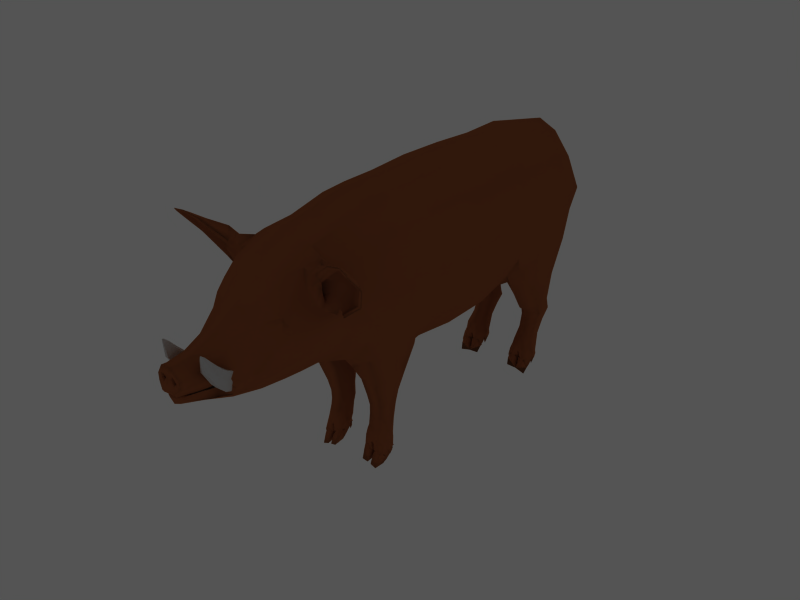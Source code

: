 # Source: boar.blend  (saved by Blender 2.68.0; exported with 4.5.12 LTS)
import bpy
from mathutils import Matrix  # noqa: F401  (used for matrix-valued properties, if any)

bpy.ops.wm.read_factory_settings(use_empty=True)
scene = bpy.context.scene
scene.name = 'Scene'

# ---- collections
col_collection_1 = bpy.data.collections.new('Collection 1'); scene.collection.children.link(col_collection_1)
col_collection_2 = bpy.data.collections.new('Collection 2'); scene.collection.children.link(col_collection_2)

# ---- materials (node trees are filled in below, after node groups)
mat_tusk = bpy.data.materials.new('Tusk')
mat_tusk.alpha_threshold = 0.0
mat_tusk.roughness = 0.5
mat_tusk.line_color = (0.0, 0.0, 0.0, 1.0)
mat_boarskin = bpy.data.materials.new('Boarskin')
mat_boarskin.alpha_threshold = 0.0
mat_boarskin.diffuse_color = (0.577, 0.3064, 0.06978, 1.0)
mat_boarskin.roughness = 0.5
mat_boarskin.specular_intensity = 0.0
mat_boarskin.line_color = (0.0, 0.0, 0.0, 1.0)
mat_boar_fur = bpy.data.materials.new('Boar Fur')
mat_boar_fur.alpha_threshold = 0.0
mat_boar_fur.diffuse_color = (0.577, 0.2845, 0.1429, 1.0)
mat_boar_fur.roughness = 0.5
mat_boar_fur.line_color = (0.0, 0.0, 0.0, 1.0)

# ---- material node trees

# ---- world
world_world = bpy.data.worlds.new('World'); scene.world = world_world
world_world.color = (0.3283, 0.3283, 0.3283)
world_world.use_sun_shadow = False
world_world.sun_shadow_jitter_overblur = 0.0
world_world.cycles.sampling_method = 'MANUAL'
world_world.cycles.sample_map_resolution = 256

# ---- meshes
me_cube_001 = bpy.data.meshes.new('Cube.001')
me_cube_001.from_pydata([(-0.04073, -0.002015, -0.09355), (-0.02115, 0.1322, -0.1996), (0.07063, 0.1075, -0.2037), (0.02757, -0.02599, -0.09436), (-0.02047, 0.05744, -0.007287), (-0.002425, 0.1802, -0.07122), (0.08935, 0.1555, -0.07535), (0.04784, 0.03346, -0.008088), (-0.01962, 0.1105, -0.04313), (-0.01545, 0.1668, -0.1388), (-0.03821, 0.06277, -0.1705), (-0.03723, 0.02088, -0.04567), (0.04692, 0.1799, -0.0687), (0.08815, 0.1388, -0.1435), (0.02578, 0.1257, -0.2136), (0.07149, 0.08589, -0.04723), (0.03988, -0.006188, -0.04657), (0.0529, 0.0382, -0.1746), (0.01276, 0.0409, 0.002568), (-0.01012, -0.02621, -0.09481), (-0.02892, 0.08661, -0.1068), (0.03635, 0.1528, -0.1411), (0.0622, 0.06204, -0.1109), (-0.03389, -0.09947, 0.1111), (0.007346, 0.05048, -0.1726), (0.02594, 0.09817, -0.04518), (-0.04736, -0.07656, 0.0125), (0.002145, -0.09334, 0.01264), (-0.02633, -0.006711, 0.05566), (0.02318, -0.02349, 0.05579), (-0.04129, -0.04546, 0.03853), (0.0146, -0.0644, 0.03869), (-0.001473, -0.01551, 0.06296), (-0.02522, -0.09436, 0.01425), (-0.01497, -0.1054, 0.1114), (-0.024, -0.06408, 0.1167), (-0.005082, -0.07005, 0.1169), (-0.03042, -0.08249, 0.1158), (-0.009067, -0.08923, 0.1161), (-0.01416, -0.06589, 0.1191), (-0.02533, -0.1058, 0.1128), (-0.0267, -0.1058, 0.1439), (-0.02255, -0.1071, 0.144), (-0.02453, -0.09799, 0.1452), (-0.02037, -0.0993, 0.1452), (-0.02594, -0.102, 0.145), (-0.02125, -0.1035, 0.145), (-0.02237, -0.09839, 0.1457), (-0.02482, -0.1072, 0.1443), (-0.0236, -0.1028, 0.145)], [], [(20, 9, 1, 10), (21, 13, 2, 14), (22, 16, 3, 17), (16, 7, 29, 31), (24, 14, 2, 17), (25, 12, 5, 8), (11, 20, 10, 0), (4, 8, 20, 11), (8, 5, 9, 20), (9, 21, 14, 1), (5, 12, 21, 9), (12, 6, 13, 21), (13, 22, 17, 2), (6, 15, 22, 13), (15, 7, 16, 22), (4, 11, 30, 28), (18, 4, 28, 32), (19, 3, 27, 33), (19, 24, 17, 3), (0, 10, 24, 19), (10, 1, 14, 24), (18, 25, 8, 4), (7, 15, 25, 18), (15, 6, 12, 25), (29, 32, 39, 36), (33, 27, 34, 40), (28, 30, 37, 35), (26, 33, 40, 23), (0, 19, 33, 26), (7, 18, 32, 29), (11, 0, 26, 30), (3, 16, 31, 27), (35, 37, 45, 43), (23, 40, 48, 41), (37, 23, 41, 45), (34, 38, 46, 42), (32, 28, 35, 39), (31, 29, 36, 38), (27, 31, 38, 34), (30, 26, 23, 37), (49, 45, 41, 48), (46, 49, 48, 42), (44, 47, 49, 46), (47, 43, 45, 49), (40, 34, 42, 48), (36, 39, 47, 44), (39, 35, 43, 47), (38, 36, 44, 46)])
me_cube_001.materials.append(mat_tusk)
me_cube_001.use_remesh_preserve_volume = False
me_cube_001.use_remesh_preserve_attributes = False
me_cube_001.use_mirror_vertex_groups = False
me_cube_001.update()
me_cube = bpy.data.meshes.new('Cube')
me_cube.from_pydata([(0.3878, -0.5512, -0.2602), (0.3573, -0.4191, -0.3662), (0.4518, -0.4088, -0.3703), (0.4602, -0.5488, -0.261), (0.3851, -0.4885, -0.1739), (0.3573, -0.3675, -0.2378), (0.4518, -0.3572, -0.242), (0.4574, -0.486, -0.1747), (0.3666, -0.4388, -0.2097), (0.3501, -0.3848, -0.3054), (0.3666, -0.49, -0.3372), (0.3828, -0.5286, -0.2123), (0.4034, -0.3499, -0.2353), (0.4567, -0.3732, -0.3101), (0.4034, -0.4081, -0.3802), (0.4604, -0.4286, -0.2138), (0.4644, -0.5259, -0.2132), (0.4604, -0.4798, -0.3413), (0.4221, -0.4918, -0.1641), (0.4251, -0.5627, -0.2614), (0.3666, -0.4644, -0.2735), (0.4034, -0.379, -0.3078), (0.4604, -0.4542, -0.2776), (0.4296, -0.6396, -0.05552), (0.4135, -0.4849, -0.3392), (0.4135, -0.4337, -0.2118), (0.4087, -0.6231, -0.1541), (0.4609, -0.6208, -0.154), (0.4029, -0.5504, -0.111), (0.4552, -0.548, -0.1108), (0.4031, -0.5919, -0.1281), (0.462, -0.5893, -0.1279), (0.4293, -0.5496, -0.1037), (0.4358, -0.6316, -0.1524), (0.4494, -0.6383, -0.05526), (0.4259, -0.603, -0.04997), (0.4457, -0.6017, -0.0497), (0.4266, -0.6225, -0.0508), (0.449, -0.621, -0.0505), (0.4358, -0.6011, -0.04751), (0.4399, -0.6424, -0.05379), (0.4386, -0.6428, -0.02268), (0.4429, -0.6425, -0.02262), (0.4378, -0.6348, -0.02146), (0.4421, -0.6345, -0.0214), (0.4379, -0.6391, -0.02164), (0.4428, -0.6387, -0.02158), (0.4399, -0.6344, -0.02092), (0.4408, -0.6434, -0.0223), (0.4404, -0.6389, -0.02161)], [], [(20, 9, 1, 10), (21, 13, 2, 14), (22, 16, 3, 17), (16, 7, 29, 31), (24, 14, 2, 17), (25, 12, 5, 8), (11, 20, 10, 0), (4, 8, 20, 11), (8, 5, 9, 20), (9, 21, 14, 1), (5, 12, 21, 9), (12, 6, 13, 21), (13, 22, 17, 2), (6, 15, 22, 13), (15, 7, 16, 22), (4, 11, 30, 28), (18, 4, 28, 32), (19, 3, 27, 33), (19, 24, 17, 3), (0, 10, 24, 19), (10, 1, 14, 24), (18, 25, 8, 4), (7, 15, 25, 18), (15, 6, 12, 25), (29, 32, 39, 36), (33, 27, 34, 40), (28, 30, 37, 35), (26, 33, 40, 23), (0, 19, 33, 26), (7, 18, 32, 29), (11, 0, 26, 30), (3, 16, 31, 27), (35, 37, 45, 43), (23, 40, 48, 41), (37, 23, 41, 45), (34, 38, 46, 42), (32, 28, 35, 39), (31, 29, 36, 38), (27, 31, 38, 34), (30, 26, 23, 37), (49, 45, 41, 48), (46, 49, 48, 42), (44, 47, 49, 46), (47, 43, 45, 49), (40, 34, 42, 48), (36, 39, 47, 44), (39, 35, 43, 47), (38, 36, 44, 46)])
me_cube.materials.append(mat_tusk)
me_cube.use_remesh_preserve_volume = False
me_cube.use_remesh_preserve_attributes = False
me_cube.use_mirror_vertex_groups = False
me_cube.update()
me_gris = bpy.data.meshes.new('GRIS')
me_gris.from_pydata([(-0.2944, 0.6731, -0.3038), (-0.7911, 0.6731, -0.2948), (-0.2944, 0.6034, -0.2857), (-0.7911, 0.6034, -0.2781), (-0.2864, 0.6857, -0.2935), (-0.7991, 0.6857, -0.2847), (-0.3024, 0.6858, -0.2913), (-0.7831, 0.6858, -0.282), (-0.2584, 0.7085, -0.2953), (-0.8271, 0.7085, -0.2894), (-0.3303, 0.7086, -0.2868), (-0.7551, 0.7086, -0.2778), (-0.2159, 0.7334, -0.299), (-0.8696, 0.7334, -0.296), (-0.3729, 0.7334, -0.2794), (-0.7126, 0.7334, -0.2719), (-0.185, 0.6514, -0.2566), (-0.9005, 0.6514, -0.2416), (-0.4046, 0.6538, -0.2296), (-0.6809, 0.6538, -0.2176), (-0.1977, 0.6986, -0.2911), (-0.8877, 0.6986, -0.2827), (-0.391, 0.6991, -0.2673), (-0.6944, 0.6991, -0.2565), (-0.2517, 0.5519, -0.2901), (-0.8337, 0.5519, -0.2761), (-0.3372, 0.5545, -0.2781), (-0.7483, 0.5545, -0.2709), (-0.2416, 0.5792, -0.2302), (-0.8439, 0.5792, -0.2127), (-0.3474, 0.5827, -0.2159), (-0.7381, 0.5827, -0.2037), (-0.2498, 0.5518, -0.3114), (-0.8357, 0.5518, -0.2995), (-0.3395, 0.5548, -0.298), (-0.746, 0.5548, -0.2927), (-0.2059, 0.6876, -0.3119), (-0.8796, 0.6876, -0.3041), (-0.3829, 0.6879, -0.2884), (-0.7025, 0.6879, -0.2779), (-0.2568, 0.6882, -0.3014), (-0.8287, 0.6882, -0.2946), (-0.329, 0.6881, -0.2901), (-0.7564, 0.6881, -0.2796), (-0.2474, 0.6212, -0.3804), (-0.8381, 0.6212, -0.3762), (-0.3398, 0.6213, -0.3615), (-0.7456, 0.6213, -0.3582), (-0.2518, 0.5297, -0.3502), (-0.8336, 0.5297, -0.3415), (-0.3386, 0.5308, -0.3356), (-0.7469, 0.5308, -0.3335), (-0.2504, 0.6055, -0.4043), (-0.8351, 0.6055, -0.4003), (-0.3369, 0.6058, -0.3844), (-0.7486, 0.6058, -0.3838), (-0.2492, 0.6723, -0.3265), (-0.8363, 0.6723, -0.3192), (-0.3367, 0.6788, -0.3163), (-0.7488, 0.6788, -0.3074), (-0.249, 0.6327, -0.386), (-0.8365, 0.6327, -0.3807), (-0.3381, 0.6326, -0.3676), (-0.7474, 0.6326, -0.3644), (-0.2494, 0.6088, -0.3952), (-0.8361, 0.6088, -0.3915), (-0.3378, 0.6088, -0.3757), (-0.7476, 0.6088, -0.3741), (-0.2258, 0.6875, -0.3843), (-0.8597, 0.6875, -0.3773), (-0.3624, 0.6861, -0.363), (-0.723, 0.6861, -0.3575), (-0.2397, 0.6956, -0.3549), (-0.8458, 0.6956, -0.3476), (-0.3468, 0.6931, -0.3399), (-0.7387, 0.6931, -0.3324), (-0.2407, 0.6914, -0.3209), (-0.8448, 0.6914, -0.3147), (-0.3437, 0.6866, -0.3065), (-0.7418, 0.6866, -0.2969), (-0.2417, 0.7267, -0.3224), (-0.8437, 0.7267, -0.3174), (-0.347, 0.7267, -0.3089), (-0.7385, 0.7267, -0.3016), (-0.212, 0.7062, -0.3284), (-0.8735, 0.7062, -0.3237), (-0.3768, 0.7062, -0.3067), (-0.7087, 0.7062, -0.2971), (-0.1821, 0.6231, -0.2969), (-0.9034, 0.6231, -0.2817), (-0.4069, 0.6236, -0.2653), (-0.6786, 0.6236, -0.255), (-0.2831, 0.5771, -0.2462), (-0.8024, 0.5771, -0.2314), (-0.3052, 0.5773, -0.242), (-0.7803, 0.5773, -0.2287), (-0.2871, 0.6505, -0.3364), (-0.7983, 0.6505, -0.3287), (-0.3, 0.6509, -0.3341), (-0.7854, 0.6509, -0.3273), (-0.1882, 0.5894, -0.3461), (-0.8973, 0.5894, -0.3346), (-0.4005, 0.5908, -0.3129), (-0.6849, 0.5908, -0.3067), (-0.2856, 0.5806, -0.3339), (-0.7999, 0.5806, -0.3296), (-0.3017, 0.5806, -0.3313), (-0.7837, 0.5806, -0.3269), (-0.2002, 0.5791, -0.3582), (-0.8853, 0.5791, -0.3483), (-0.3885, 0.5809, -0.3271), (-0.697, 0.5809, -0.3223), (-0.2942, 0.5922, -0.3149), (-0.7913, 0.5922, -0.3098), (-0.2932, 0.5922, -0.3151), (-0.7923, 0.5922, -0.3099), (-0.1971, 0.5717, -0.3733), (-0.8884, 0.5717, -0.364), (-0.3916, 0.5725, -0.3401), (-0.6938, 0.5725, -0.3366), (-0.2957, 0.5725, -0.3448), (-0.7898, 0.5725, -0.3419), (-0.2924, 0.5725, -0.3455), (-0.7931, 0.5725, -0.3426), (-0.2092, 0.5477, -0.4221), (-0.8763, 0.5477, -0.4168), (-0.3794, 0.5469, -0.3906), (-0.706, 0.5469, -0.3906), (-0.2963, 0.5495, -0.3957), (-0.7891, 0.5495, -0.3957), (-0.2912, 0.5503, -0.3967), (-0.7943, 0.5503, -0.3967), (-0.2116, 0.6219, -0.3742), (-0.8738, 0.6219, -0.368), (-0.3771, 0.6219, -0.3454), (-0.7084, 0.6219, -0.3407), (-0.2849, 0.6216, -0.3547), (-0.8006, 0.6216, -0.3504), (-0.3032, 0.6216, -0.3506), (-0.7823, 0.6216, -0.3463), (-0.2814, 0.5669, -0.293), (-0.8041, 0.5669, -0.2829), (-0.3064, 0.5668, -0.2889), (-0.7791, 0.5668, -0.2808), (-0.221, 0.5604, -0.3099), (-0.8645, 0.5604, -0.2953), (-0.3711, 0.5666, -0.2877), (-0.7144, 0.5666, -0.2802), (-0.2556, 0.7471, -0.2709), (-0.8299, 0.7471, -0.2683), (-0.3332, 0.7513, -0.2639), (-0.7523, 0.7513, -0.2585), (-0.1974, 0.6955, -0.2449), (-0.8881, 0.6955, -0.2334), (-0.394, 0.6962, -0.2196), (-0.6915, 0.6962, -0.2095), (-0.2944, 0.7123, -0.2788), (-0.7911, 0.7123, -0.2714), (-0.2943, 0.593, -0.2139), (-0.7912, 0.593, -0.1987), (-0.2069, 0.634, -0.1813), (-0.8785, 0.634, -0.1671), (-0.3808, 0.6434, -0.1623), (-0.7047, 0.6434, -0.1528), (-0.2943, 0.6025, -0.1384), (-0.7912, 0.6025, -0.1277), (-0.2604, 0.5897, -0.1801), (-0.825, 0.5897, -0.1655), (-0.3279, 0.5964, -0.1724), (-0.7576, 0.5964, -0.1609), (-0.2105, 0.7058, -0.3309), (-0.875, 0.7058, -0.3262), (-0.3783, 0.7058, -0.3087), (-0.7072, 0.7058, -0.2992), (-0.2428, 0.7281, -0.3244), (-0.8427, 0.7281, -0.3193), (-0.3459, 0.7281, -0.3112), (-0.7395, 0.7281, -0.3038), (-0.2434, 0.6902, -0.3205), (-0.842, 0.6902, -0.314), (-0.3423, 0.6846, -0.3085), (-0.7431, 0.6846, -0.299), (-0.2377, 0.7081, -0.3279), (-0.8478, 0.7081, -0.3223), (-0.3507, 0.7081, -0.3128), (-0.7348, 0.7081, -0.304), (-0.2259, 0.7162, -0.3318), (-0.8595, 0.7162, -0.3274), (-0.3629, 0.7163, -0.3136), (-0.7226, 0.7163, -0.3053), (-0.226, 0.7015, -0.3305), (-0.8595, 0.7015, -0.3256), (-0.3634, 0.7009, -0.312), (-0.722, 0.7009, -0.3025), (-0.2313, -1.446, 0.7312), (-0.8542, -1.446, 0.7312), (-0.5427, 1.099, 1.677), (-0.4601, -1.445, 0.5162), (-0.6253, -1.445, 0.5154), (-0.3881, 1.045, 0.5243), (-0.6973, 1.045, 0.5243), (-0.3495, 1.037, 1.625), (-0.736, 1.037, 1.625), (-0.3606, 0.4553, 0.4489), (-0.7249, 0.4553, 0.4489), (-0.1796, -0.9693, 0.6471), (-0.9059, -0.9693, 0.6471), (-0.201, 0.8387, 0.2027), (-0.8845, 0.8387, 0.2027), (-0.2947, -1.072, 0.04392), (-0.7908, -1.072, 0.03207), (-0.3649, -1.055, 0.05573), (-0.7206, -1.055, 0.04712), (-0.3977, -1.25, 0.06464), (-0.6878, -1.25, 0.05832), (-0.2959, -1.252, 0.0475), (-0.7896, -1.252, 0.0368), (-0.1611, -1.45, 0.9296), (-0.9244, -1.45, 0.9296), (-0.5427, 1.271, 1.424), (-0.3404, -1.491, 0.5839), (-0.745, -1.491, 0.5839), (-0.504, -1.44, 0.5138), (-0.5815, -1.44, 0.5134), (-0.1949, 1.197, 1.116), (-0.8906, 1.197, 1.116), (-0.1931, 0.3996, 0.5684), (-0.8924, 0.3996, 0.5685), (-0.4611, -1.295, 0.4534), (-0.6243, -1.295, 0.4493), (-0.09838, -0.9871, 0.9061), (-0.9871, -0.9871, 0.9061), (-0.2605, -0.9068, 0.5189), (-0.825, -0.9068, 0.5159), (-0.1656, 0.8332, 0.4562), (-0.9199, 0.8332, 0.4562), (-0.2897, 0.5563, 0.1961), (-0.7958, 0.5563, 0.1961), (-0.788, 0.9211, 0.2046), (-0.177, 0.6567, 0.1992), (-0.9084, 0.6567, 0.1992), (-0.3325, 0.8063, -0.1252), (-0.753, 0.8063, -0.1178), (-0.2276, 0.7639, -0.1108), (-0.8579, 0.7639, -0.1062), (-0.2115, 0.8811, 0.09322), (-0.874, 0.8811, 0.09322), (-0.779, 0.9646, 0.05317), (-0.3005, -1.087, -0.06413), (-0.7849, -1.087, -0.07131), (-0.3748, -1.064, -0.04458), (-0.7106, -1.064, -0.04985), (-0.4012, -1.246, -0.01669), (-0.6843, -1.246, -0.02104), (-0.2932, -1.244, -0.03249), (-0.7923, -1.244, -0.04112), (-0.2558, -1.154, 0.03746), (-0.8297, -1.154, 0.0226), (-0.2804, -1.059, 0.1516), (-0.8051, -1.059, 0.1347), (-0.3598, -1.036, 0.158), (-0.7257, -1.036, 0.1462), (-0.402, -1.275, 0.16), (-0.6834, -1.275, 0.1523), (-0.2789, -1.271, 0.1453), (-0.8066, -1.271, 0.1311), (-0.4527, 1.256, 1.401), (-0.6328, 1.256, 1.401), (-0.2246, 1.068, 1.423), (-0.8609, 1.068, 1.423), (-0.2873, 0.4552, 0.3599), (-0.7982, 0.4552, 0.3599), (-0.29, 0.9791, 0.3935), (-0.7954, 0.9791, 0.3935), (-0.1583, 0.5192, 0.442), (-0.9272, 0.5192, 0.4423), (-0.3004, 0.6726, 0.1079), (-0.785, 0.6726, 0.1079), (-0.2994, 0.6506, -0.05411), (-0.7861, 0.6506, -0.04962), (-0.7861, 0.946, 0.1133), (-0.2518, -1.154, -0.08024), (-0.8337, -1.154, -0.09076), (-0.2441, -1.145, 0.1484), (-0.8414, -1.145, 0.1294), (-0.4411, -2.892, 0.9556), (-0.6444, -2.886, 0.9556), (-0.3466, -2.605, 0.8212), (-0.7321, -2.482, 0.8212), (-0.4442, -2.934, 0.9654), (-0.6412, -2.934, 0.9654), (-0.501, -2.908, 1.103), (-0.5844, -2.908, 1.103), (-0.5018, -2.951, 1.107), (-0.5837, -2.951, 1.107), (-0.4383, -2.892, 1.014), (-0.6472, -2.891, 1.014), (-0.2911, -2.289, 1.284), (-0.7944, -2.289, 1.284), (-0.4406, -2.934, 1.021), (-0.6448, -2.934, 1.021), (-0.5427, -2.958, 1.055), (-0.4922, -2.923, 1.036), (-0.5932, -2.923, 1.036), (-0.5119, -2.923, 1.015), (-0.5736, -2.923, 1.015), (-0.5427, -2.943, 0.8888), (-0.4981, -2.919, 0.8795), (-0.5874, -2.918, 0.8795), (-0.2993, -2.547, 0.9133), (-0.7862, -2.483, 0.9133), (-0.5427, -2.957, 0.9825), (-0.513, -2.947, 1.046), (-0.5725, -2.947, 1.046), (-0.4873, -2.947, 1.046), (-0.5982, -2.947, 1.046), (-0.5206, -2.939, 1.018), (-0.5648, -2.939, 1.018), (-0.5085, -2.941, 1.04), (-0.577, -2.941, 1.04), (-0.4823, -2.928, 0.9904), (-0.6032, -2.928, 0.9904), (-0.4772, -2.934, 0.9822), (-0.6082, -2.934, 0.9822), (-0.508, -2.941, 0.9967), (-0.5775, -2.941, 0.9967), (-0.5102, -2.946, 0.9894), (-0.5752, -2.946, 0.9894), (-0.4843, -2.95, 0.9211), (-0.6012, -2.95, 0.9211), (-0.4854, -2.937, 0.8999), (-0.6001, -2.937, 0.8999), (-0.5186, -2.945, 0.9102), (-0.5669, -2.945, 0.9102), (-0.5169, -2.955, 0.9358), (-0.5686, -2.955, 0.9358), (-0.4388, -2.662, 0.8884), (-0.646, -2.643, 0.8908), (-0.4133, -2.661, 0.9507), (-0.6718, -2.645, 0.9507), (-0.5001, -2.767, 1.123), (-0.5853, -2.767, 1.123), (-0.4446, -2.736, 1.035), (-0.6408, -2.728, 1.035), (-0.3313, -2.584, 0.8706), (-0.77, -2.478, 0.8706), (-0.5427, -2.904, 0.9024), (-0.39, -2.529, 0.8757), (-0.6456, -2.5, 0.8757), (-0.4021, -2.527, 0.8796), (-0.6387, -2.5, 0.8796), (-0.5055, -2.873, 0.8893), (-0.5799, -2.863, 0.8893), (-0.4825, -2.825, 0.8699), (-0.603, -2.808, 0.8699), (-0.5009, -2.898, 0.8312), (-0.5846, -2.895, 0.8312), (-0.5427, -2.913, 0.8224), (-0.4753, -2.883, 0.8606), (-0.6102, -2.873, 0.8606), (-0.5243, -2.902, 0.9102), (-0.5612, -2.902, 0.9102), (-0.4929, -2.836, 0.8598), (-0.5926, -2.818, 0.8598), (-0.495, -2.923, 0.9866), (-0.5905, -2.923, 0.9866), (-0.495, -2.941, 0.9774), (-0.5905, -2.941, 0.9774), (-0.5158, -2.899, 0.8941), (-0.5697, -2.897, 0.8941), (-0.5427, -2.1, 0.6287), (-0.4455, -2.242, 1.482), (-0.6399, -2.242, 1.482), (-0.2799, -2.112, 0.8581), (-0.8056, -2.112, 0.8581), (-0.3433, -2.378, 1.217), (-0.7422, -2.378, 1.217), (-0.479, -2.412, 1.337), (-0.6065, -2.412, 1.337), (-0.2873, -2.353, 1.11), (-0.7982, -2.353, 1.11), (-0.3022, -2.408, 1.044), (-0.7819, -2.409, 1.044), (-0.757, -2.325, 1.193), (-0.814, -2.283, 1.225), (-0.3147, -2.12, 1.494), (-0.7708, -2.12, 1.494), (-0.5427, -2.119, 1.581), (-0.3969, -2.105, 0.6855), (-0.6885, -2.105, 0.6855), (-0.235, -2.231, 1.109), (-0.4033, -1.779, 0.6603), (-0.6822, -1.779, 0.6603), (-0.3275, -1.875, 1.605), (-0.758, -1.875, 1.605), (-0.5427, -1.885, 1.68), (-0.2641, -1.781, 0.8337), (-0.8214, -1.781, 0.8337), (-0.5427, -1.781, 0.612), (-0.3293, -2.539, 0.9906), (-0.7306, -2.481, 0.9906), (-0.4325, -2.532, 0.737), (-0.6323, -2.49, 0.737), (-0.2888, -2.533, 0.8446), (-0.773, -2.428, 0.8446), (-0.03358, -1.79, 1.19), (-1.052, -1.79, 1.19), (-0.2157, -2.111, 1.135), (-0.8698, -2.111, 1.135), (-0.2324, -1.873, 1.533), (-0.853, -1.873, 1.533), (-0.1717, -1.99, 1.294), (-0.9138, -1.99, 1.294), (-0.1543, -1.974, 1.55), (-0.9311, -1.974, 1.55), (-0.126, -1.996, 1.403), (-0.9595, -1.996, 1.403), (-0.1168, -2.041, 1.468), (-0.9686, -2.041, 1.468), (-0.1109, -2.013, 1.462), (-0.9746, -2.013, 1.462), (0.08293, -1.859, 1.276), (-1.168, -1.859, 1.276), (0.06701, -1.871, 1.291), (-1.152, -1.871, 1.291), (0.07267, -1.846, 1.407), (-1.158, -1.846, 1.407), (0.06988, -2.032, 1.62), (-1.155, -2.032, 1.62), (-0.05685, -1.762, 1.257), (-1.029, -1.762, 1.257), (-0.1109, -1.936, 1.461), (-0.9746, -1.936, 1.461), (-0.0243, -1.825, 1.243), (-1.061, -1.825, 1.243), (-0.1854, -1.849, 1.186), (-0.9001, -1.849, 1.186), (-0.187, -1.889, 1.176), (-0.8984, -1.889, 1.176), (-0.1976, -1.938, 1.208), (-0.8879, -1.938, 1.208), (-0.1691, -1.902, 1.201), (-0.9164, -1.902, 1.201), (-0.1459, -1.901, 1.407), (-0.9396, -1.901, 1.407), (-0.1473, -1.98, 1.432), (-0.9382, -1.98, 1.432), (-0.169, -1.88, 1.306), (-0.9165, -1.88, 1.306), (-0.1789, -1.905, 1.275), (-0.9066, -1.905, 1.275), (-0.1758, -1.922, 1.423), (-0.9097, -1.922, 1.423), (-0.1681, -1.959, 1.399), (-0.9174, -1.959, 1.399), (-0.1707, -2.014, 1.495), (-0.9147, -2.014, 1.495), (-0.1098, -1.972, 1.463), (-0.9757, -1.972, 1.463), (-0.1449, -1.956, 1.442), (-0.9405, -1.956, 1.442), (-0.178, -1.948, 1.427), (-0.9075, -1.948, 1.427), (0.181, -1.985, 1.486), (-1.266, -1.985, 1.486), (0.1484, -1.966, 1.528), (-1.234, -1.966, 1.528), (0.1947, -1.972, 1.47), (-1.28, -1.972, 1.47), (0.02679, -1.855, 1.421), (-1.112, -1.855, 1.421), (-0.08174, -1.777, 1.387), (-1.004, -1.777, 1.387), (-0.2162, -1.767, 1.341), (-0.8693, -1.767, 1.341), (-0.03481, -1.927, 1.562), (-1.051, -1.927, 1.562), (-0.1887, -1.814, 1.104), (-0.8968, -1.814, 1.104), (-0.5427, -1.935, 0.617), (-0.3973, -1.94, 0.6718), (-0.6882, -1.94, 0.6718), (-0.2697, -1.943, 0.8538), (-0.8158, -1.943, 0.8538), (-0.1969, -1.955, 1.126), (-0.8885, -1.955, 1.126), (-0.5427, -2.73, 0.7566), (-0.4883, -2.702, 0.7738), (-0.5972, -2.687, 0.7738), (-0.4372, -2.649, 0.7857), (-0.7634, -2.58, 0.8628), (-0.1092, -1.836, 1.19), (-0.9762, -1.836, 1.19), (-0.1328, -1.858, 1.155), (-0.9526, -1.858, 1.155), (-0.09351, -1.833, 1.135), (-0.992, -1.833, 1.135), (-0.09945, -1.841, 1.158), (-0.986, -1.841, 1.158), (-0.1222, -1.839, 1.191), (-0.9633, -1.839, 1.191), (-0.1055, -2.025, 1.474), (-0.98, -2.025, 1.474), (-0.06556, -1.93, 1.512), (-1.02, -1.93, 1.512), (-0.114, -1.83, 1.267), (-0.9715, -1.83, 1.267), (-0.1393, -2.035, 1.516), (-0.9462, -2.035, 1.516), (0.1848, -2.068, 1.601), (-1.27, -2.068, 1.601), (0.1308, -2.114, 1.671), (-1.216, -2.114, 1.671), (0.04949, -2.126, 1.661), (-1.135, -2.126, 1.661), (0.05615, -2.12, 1.635), (-1.142, -2.12, 1.635), (0.1266, -2.083, 1.652), (-1.212, -2.083, 1.652), (0.1639, -2.064, 1.612), (-1.249, -2.064, 1.612), (0.1886, -2.124, 1.634), (-1.274, -2.124, 1.634), (0.2058, -2.122, 1.632), (-1.291, -2.122, 1.632), (0.2028, -2.11, 1.646), (-1.288, -2.11, 1.646), (0.1629, -2.143, 1.674), (-1.248, -2.143, 1.674), (0.1629, -2.148, 1.694), (-1.248, -2.148, 1.694), (0.168, -2.137, 1.686), (-1.253, -2.137, 1.686), (0.2187, -2.178, 1.703), (-1.304, -2.178, 1.703), (0.2062, -2.172, 1.687), (-1.292, -2.172, 1.687), (-0.03538, -1.894, 1.48), (-1.05, -1.894, 1.48), (0.1716, -2.113, 1.652), (-1.257, -2.113, 1.652), (0.06344, -1.98, 1.562), (-1.149, -1.98, 1.562), (0.1854, -2.123, 1.666), (-1.271, -2.123, 1.666), (0.1526, -2.101, 1.665), (-1.238, -2.101, 1.665), (0.1785, -2.078, 1.637), (-1.264, -2.078, 1.637), (-0.1371, -1.882, 1.351), (-0.9484, -1.882, 1.351), (-0.06559, -1.869, 1.378), (-1.02, -1.869, 1.378), (-0.08469, -1.82, 1.266), (-1.001, -1.82, 1.266), (-0.1131, -1.808, 1.165), (-0.9724, -1.808, 1.165), (-0.1556, -1.861, 1.159), (-0.9298, -1.861, 1.159), (-0.136, -1.852, 1.281), (-0.9495, -1.852, 1.281), (-0.1299, -1.788, 1.258), (-0.9556, -1.788, 1.258), (-0.184, -1.785, 1.231), (-0.9015, -1.785, 1.231), (-0.1486, -1.81, 1.184), (-0.9368, -1.81, 1.184), (-0.1803, -1.902, 1.267), (-0.9052, -1.902, 1.267), (-0.1902, -1.909, 1.3), (-0.8952, -1.909, 1.3), (-0.1625, -1.939, 1.262), (-0.923, -1.939, 1.262), (-0.1899, -1.922, 1.307), (-0.8956, -1.922, 1.307), (-0.2013, -1.91, 1.288), (-0.8842, -1.91, 1.288), (-0.328, -2.252, 1.387), (-0.7575, -2.252, 1.387), (-0.2417, -2.151, 1.322), (-0.8438, -2.151, 1.322), (-0.8548, -2.179, 1.222), (-0.8281, -2.222, 1.191), (-0.1974, -2.006, 1.275), (-0.888, -2.006, 1.275), (-0.7532, -2.332, 1.202), (-0.8106, -2.28, 1.242), (-0.2601, -2.231, 1.228), (-0.2548, -2.21, 1.179), (-0.2348, -2.188, 1.166), (-0.8507, -2.188, 1.166), (-0.242, -2.234, 1.251), (-0.7534, -2.343, 1.189), (-0.7636, -2.342, 1.174), (-0.7669, -2.322, 1.179), (-0.2875, -2.32, 1.159), (-0.8169, -2.282, 1.155), (-0.248, -2.235, 1.15), (-0.8339, -2.213, 1.196), (-0.3384, -2.445, 1.12), (-0.7471, -2.445, 1.12), (-0.482, -2.923, 1.001), (-0.6035, -2.923, 1.001), (-0.4749, -2.936, 0.9981), (-0.6105, -2.936, 0.9981), (-0.3212, -2.372, 1.177), (-0.7643, -2.372, 1.177), (-0.302, -2.321, 0.8379), (-0.7742, -2.326, 0.8379), (-0.2666, -2.313, 1.028), (-0.8189, -2.315, 1.028), (-0.4112, -2.304, 0.6983), (-0.6742, -2.309, 0.6983), (-0.5427, -2.301, 0.6571), (-0.8252, -2.291, 1.123), (-0.8284, -2.21, 1.163), (-0.3648, -2.339, 1.338), (-0.7207, -2.339, 1.338), (-0.3049, -2.311, 1.222), (-0.3064, -2.32, 1.234), (-0.5207, -2.931, 0.9035), (-0.5648, -2.931, 0.9035), (-0.4502, -2.659, 0.8708), (-0.6351, -2.642, 0.8777), (-0.3771, -2.53, 0.875), (-0.6533, -2.499, 0.875), (-0.4979, -2.909, 0.8973), (-0.5875, -2.908, 0.8973), (-0.481, -2.876, 0.8812), (-0.6044, -2.864, 0.8812), (-0.5427, -2.931, 0.9102), (-0.4948, -2.923, 0.8926), (-0.5906, -2.923, 0.8926), (-0.4459, -2.649, 0.8616), (-0.6383, -2.632, 0.8829), (-0.2273, -1.962, 1.403), (-0.8582, -1.962, 1.403), (-0.2198, -1.982, 1.376), (-0.8657, -1.982, 1.376), (-0.2291, -1.979, 1.401), (-0.8563, -1.979, 1.401), (-0.2239, -1.948, 1.321), (-0.8616, -1.948, 1.321), (-0.2713, -1.954, 1.305), (-0.8142, -1.954, 1.305), (-0.2575, -1.935, 1.282), (-0.828, -1.935, 1.282), (-0.2782, -1.976, 1.295), (-0.8073, -1.976, 1.295), (-0.2787, -1.971, 1.302), (-0.8068, -1.971, 1.302), (-0.2545, -1.937, 1.268), (-0.831, -1.937, 1.268), (-0.256, -1.943, 1.274), (-0.8295, -1.943, 1.274), (-0.2599, -1.96, 1.275), (-0.8256, -1.96, 1.275), (-0.1985, -1.923, 1.396), (-0.8869, -1.923, 1.396), (-0.2076, -1.903, 1.322), (-0.8779, -1.903, 1.322), (-0.2042, -1.976, 1.408), (-0.8813, -1.976, 1.408), (-0.2029, -1.961, 1.415), (-0.8826, -1.961, 1.415), (-0.2143, -1.917, 1.295), (-0.8711, -1.917, 1.295), (-0.2066, -1.925, 1.312), (-0.8788, -1.925, 1.312), (-0.4934, -2.859, 0.9743), (-0.5921, -2.851, 0.9743), (-0.5081, -2.866, 0.9641), (-0.5773, -2.861, 0.9641), (-0.4939, -2.879, 0.9495), (-0.5916, -2.874, 0.9495), (-0.4842, -2.872, 0.9587), (-0.6012, -2.865, 0.9587), (-0.2724, -2.453, 0.9221), (-0.7735, -2.404, 0.9221), (-0.1784, -1.913, 1.237), (-0.9071, -1.913, 1.237), (-0.1692, -1.885, 1.239), (-0.9163, -1.885, 1.239), (-0.1953, -1.885, 1.15), (-0.8902, -1.885, 1.15), (-0.2481, -1.771, 1.447), (-0.8373, -1.771, 1.447), (-0.187, -1.75, 1.218), (-0.8985, -1.75, 1.218), (-0.2761, -2.002, 1.51), (-0.8094, -2.002, 1.51), (-0.2399, -2.068, 1.385), (-0.8456, -2.068, 1.385), (-0.202, -2.028, 1.246), (-0.8834, -2.028, 1.246), (-0.2304, -2.037, 1.383), (-0.8551, -2.037, 1.383), (-0.1885, -2.024, 1.417), (-0.897, -2.024, 1.417), (-0.2128, -2.008, 1.488), (-0.8727, -2.008, 1.488), (-0.4254, -1.594, 0.5834), (-0.6601, -1.594, 0.5834), (-0.2707, -1.592, 0.7878), (-0.8148, -1.592, 0.7878), (-0.5427, -1.59, 0.5607), (-0.1675, -1.609, 1.114), (-0.918, -1.609, 1.114), (-0.2197, -1.62, 1.407), (-0.8657, -1.62, 1.407), (-0.3412, -1.636, 1.629), (-0.7442, -1.636, 1.629), (-0.5427, -1.641, 1.724), (-0.4949, -2.58, 1.205), (-0.5906, -2.58, 1.205), (-0.4069, -2.573, 1.11), (-0.6786, -2.567, 1.11), (-0.5427, -2.533, 0.7096), (-0.3935, 0.6814, 0.2086), (-0.6919, 0.6814, 0.2086), (-0.5029, 0.6607, 0.4504), (-0.5826, 0.6607, 0.4504), (-0.4003, 0.6475, 0.3236), (-0.6851, 0.6475, 0.3236), (-0.3958, 0.7437, 0.1175), (-0.6897, 0.7437, 0.1175), (-0.3685, 0.6939, -0.06566), (-0.717, 0.6939, -0.05938), (-0.3916, 0.8449, 0.2005), (-0.6938, 0.8449, 0.2005), (-0.5238, 0.9258, 0.4939), (-0.5617, 0.9258, 0.4939), (-0.4076, 0.8701, 0.3258), (-0.6779, 0.8701, 0.3258), (-0.3941, 0.8638, 0.1142), (-0.6914, 0.8638, 0.1142), (-0.3754, 0.7639, -0.0989), (-0.7101, 0.7639, -0.09151), (-0.5427, 0.7041, 1.753), (-0.3545, 0.6918, 1.71), (-0.731, 0.6918, 1.71), (-0.2002, 0.7446, 0.09114), (-0.8852, 0.7446, 0.09114), (-0.23, 0.6914, -0.0769), (-0.8555, 0.6914, -0.0723), (-0.1429, 0.8082, 1.504), (-0.9426, 0.8082, 1.504), (-0.06804, 0.9074, 1.135), (-1.017, 0.9074, 1.135), (-0.2713, 0.8065, -0.1258), (-0.8141, 0.8065, -0.1197), (-0.3435, 0.8901, -0.005047), (-0.2281, 0.8307, -0.003647), (-0.8574, 0.8307, -0.002813), (-0.2996, 0.6759, 0.04245), (-0.7859, 0.6759, 0.04393), (-0.3778, 0.7346, 0.03573), (-0.7076, 0.7346, 0.03679), (-0.385, 0.8328, 0.01207), (-0.7005, 0.8328, 0.01225), (-0.2239, 0.7388, 0.02082), (-0.8616, 0.7388, 0.02214), (-0.2716, 0.8885, -0.01176), (-0.3731, -1.095, -0.1575), (-0.7124, -1.095, -0.1595), (-0.4224, -1.235, -0.3175), (-0.6631, -1.235, -0.3174), (-0.2518, -1.234, -0.3735), (-0.8336, -1.234, -0.3741), (-0.3864, -1.291, -0.2196), (-0.6991, -1.291, -0.2231), (-0.2925, -1.293, -0.2433), (-0.793, -1.293, -0.2496), (-0.4084, -1.157, -0.2608), (-0.6771, -1.157, -0.2588), (-0.2659, -1.156, -0.3076), (-0.8196, -1.156, -0.3079), (-0.3985, -1.163, -0.2642), (-0.6869, -1.163, -0.2623), (-0.2772, -1.162, -0.3057), (-0.8082, -1.162, -0.3059), (-0.3996, -1.151, -0.2618), (-0.6859, -1.151, -0.26), (-0.2788, -1.149, -0.2996), (-0.8067, -1.149, -0.2996), (-0.4143, -1.175, -0.2556), (-0.6712, -1.175, -0.254), (-0.256, -1.173, -0.3139), (-0.8294, -1.173, -0.3149), (-0.4107, -1.144, -0.2522), (-0.6748, -1.144, -0.2506), (-0.2629, -1.136, -0.2983), (-0.8226, -1.136, -0.2986), (-0.3842, -1.157, -0.2598), (-0.7012, -1.157, -0.2583), (-0.2944, -1.157, -0.2897), (-0.7911, -1.157, -0.2899), (-0.4243, -1.195, -0.07558), (-0.6612, -1.195, -0.07886), (-0.2504, -1.208, -0.1209), (-0.8351, -1.208, -0.1312), (-0.4255, -1.148, -0.1265), (-0.66, -1.148, -0.1274), (-0.256, -1.153, -0.1761), (-0.8295, -1.153, -0.1827), (-0.3052, -1.098, -0.1737), (-0.7802, -1.098, -0.1769), (-0.3431, -1.286, -0.1512), (-0.7424, -1.286, -0.1557), (-0.4207, -1.25, -0.148), (-0.6648, -1.25, -0.1494), (-0.2599, -1.243, -0.1931), (-0.8256, -1.243, -0.201), (-0.3857, -1.286, -0.1486), (-0.6997, -1.286, -0.1515), (-0.3016, -1.277, -0.1691), (-0.7839, -1.277, -0.1752), (-0.3904, -1.27, -0.1048), (-0.6951, -1.27, -0.1072), (-0.2971, -1.261, -0.1271), (-0.7884, -1.261, -0.1334), (-0.3391, -1.112, -0.2155), (-0.7464, -1.112, -0.2166), (-0.4091, -1.135, -0.1807), (-0.6763, -1.135, -0.1808), (-0.2678, -1.135, -0.2242), (-0.8176, -1.135, -0.2278), (-0.376, -1.119, -0.2043), (-0.7094, -1.119, -0.2048), (-0.304, -1.123, -0.2251), (-0.7815, -1.123, -0.2268), (-0.3542, -1.153, -0.2389), (-0.7313, -1.153, -0.239), (-0.3241, -1.153, -0.2479), (-0.7614, -1.153, -0.2488), (-0.4005, -1.337, -0.3777), (-0.685, -1.337, -0.3797), (-0.277, -1.335, -0.415), (-0.8085, -1.335, -0.4164), (-0.3546, -1.335, -0.3885), (-0.7309, -1.335, -0.3906), (-0.3241, -1.334, -0.3975), (-0.7614, -1.334, -0.3993), (-0.3504, -1.259, -0.3759), (-0.7351, -1.259, -0.3753), (-0.3287, -1.257, -0.382), (-0.7568, -1.257, -0.3814), (-0.41, -1.257, -0.3607), (-0.6754, -1.257, -0.3597), (-0.2661, -1.253, -0.4059), (-0.8194, -1.253, -0.4051), (-0.3467, -1.27, -0.2989), (-0.7387, -1.27, -0.3031), (-0.3391, -1.269, -0.3004), (-0.7464, -1.269, -0.3046), (-0.434, -1.258, -0.2723), (-0.6515, -1.258, -0.275), (-0.2444, -1.262, -0.3303), (-0.841, -1.262, -0.3347), (-0.4116, -1.303, -0.306), (-0.6738, -1.303, -0.3087), (-0.2682, -1.304, -0.3491), (-0.8173, -1.304, -0.3535), (-0.3523, -1.304, -0.3206), (-0.7331, -1.304, -0.3247), (-0.3271, -1.304, -0.3281), (-0.7584, -1.304, -0.3325), (-0.349, -1.241, -0.3404), (-0.7364, -1.241, -0.341), (-0.3314, -1.239, -0.3449), (-0.754, -1.239, -0.3457), (-0.42, -1.236, -0.3196), (-0.6655, -1.236, -0.3194), (-0.2569, -1.235, -0.3703), (-0.8286, -1.235, -0.3711), (-0.3419, -1.275, -0.3145), (-0.7436, -1.275, -0.3182), (-0.3411, -1.274, -0.3144), (-0.7444, -1.274, -0.3181), (-0.3457, -1.235, -0.3354), (-0.7398, -1.235, -0.3361), (-0.334, -1.234, -0.3388), (-0.7514, -1.234, -0.3396), (-0.3473, -1.293, -0.2756), (-0.7382, -1.293, -0.2804), (-0.332, -1.291, -0.2793), (-0.7535, -1.291, -0.2846), (-0.4148, -1.249, -0.3447), (-0.6706, -1.249, -0.344), (-0.2624, -1.245, -0.394), (-0.8231, -1.245, -0.3937), (-0.4099, -1.289, -0.2727), (-0.6756, -1.289, -0.2757), (-0.2668, -1.293, -0.3161), (-0.8187, -1.293, -0.3222), (-0.353, -1.249, -0.3516), (-0.7325, -1.249, -0.3518), (-0.3259, -1.247, -0.361), (-0.7596, -1.247, -0.3613), (-0.3546, -1.294, -0.2883), (-0.7309, -1.294, -0.2928), (-0.3238, -1.293, -0.2963), (-0.7617, -1.293, -0.3016), (-0.415, -1.285, -0.2558), (-0.6704, -1.285, -0.2588), (-0.2617, -1.29, -0.3033), (-0.8238, -1.29, -0.3101), (-0.3456, -1.214, -0.3066), (-0.7399, -1.214, -0.3074), (-0.3312, -1.213, -0.3118), (-0.7543, -1.213, -0.3126), (-0.3429, -1.265, -0.2713), (-0.7425, -1.265, -0.2765), (-0.3438, -1.264, -0.2732), (-0.7417, -1.264, -0.2783), (-0.3527, -1.295, -0.2238), (-0.7328, -1.295, -0.2283), (-0.329, -1.294, -0.2299), (-0.7565, -1.294, -0.2352), (-0.3484, -1.193, -0.2773), (-0.7371, -1.193, -0.278), (-0.328, -1.193, -0.2857), (-0.7575, -1.193, -0.2867), (-0.4297, -1.199, -0.2656), (-0.6557, -1.199, -0.2649), (-0.2431, -1.2, -0.3284), (-0.8424, -1.2, -0.3302), (-0.4223, -1.268, -0.1981), (-0.6631, -1.268, -0.2002), (-0.2607, -1.266, -0.2475), (-0.8247, -1.266, -0.2549), (-0.3665, -1.292, -0.1857), (-0.7189, -1.292, -0.1896), (-0.3189, -1.287, -0.1992), (-0.7666, -1.287, -0.2047), (-0.4169, -1.159, -0.2533), (-0.6686, -1.159, -0.2514), (-0.2541, -1.158, -0.3061), (-0.8314, -1.158, -0.307), (-0.3953, -1.144, -0.2557), (-0.6902, -1.144, -0.2542), (-0.2855, -1.139, -0.2886), (-0.8, -1.139, -0.2887), (-0.3905, -1.175, -0.2623), (-0.6949, -1.175, -0.2612), (-0.2818, -1.172, -0.301), (-0.8037, -1.172, -0.3018), (-0.3956, -1.163, -0.2941), (-0.6899, -1.163, -0.292), (-0.2827, -1.167, -0.332), (-0.8028, -1.167, -0.3309), (-0.4103, -1.153, -0.2864), (-0.6751, -1.153, -0.2841), (-0.2652, -1.153, -0.3361), (-0.8203, -1.153, -0.3347), (-0.4112, -1.165, -0.2893), (-0.6743, -1.165, -0.2872), (-0.2626, -1.173, -0.345), (-0.8229, -1.173, -0.3441), (-0.4071, -1.166, -0.3137), (-0.6784, -1.166, -0.3118), (-0.267, -1.174, -0.364), (-0.8185, -1.174, -0.362), (-0.387, -1.2, -0.3021), (-0.6985, -1.2, -0.3011), (-0.2869, -1.2, -0.3418), (-0.7985, -1.2, -0.3417), (-0.3842, -1.29, -0.2567), (-0.7013, -1.29, -0.2605), (-0.296, -1.292, -0.2833), (-0.7895, -1.292, -0.2896), (-0.3853, -1.225, -0.3215), (-0.7002, -1.225, -0.3215), (-0.2907, -1.224, -0.3543), (-0.7947, -1.224, -0.3547), (-0.3745, -1.177, -0.2483), (-0.711, -1.177, -0.2484), (-0.2999, -1.176, -0.2755), (-0.7856, -1.176, -0.2771), (-0.4238, -1.186, -0.2351), (-0.6616, -1.186, -0.2347), (-0.2456, -1.177, -0.2983), (-0.8399, -1.177, -0.3007), (-0.4281, -1.173, -0.2062), (-0.6574, -1.173, -0.2059), (-0.2426, -1.167, -0.2662), (-0.8429, -1.167, -0.2701), (-0.4377, -1.228, -0.195), (-0.6478, -1.228, -0.1963), (-0.2434, -1.223, -0.2571), (-0.8421, -1.223, -0.2637), (-0.3868, -1.137, -0.23), (-0.6987, -1.137, -0.2295), (-0.2936, -1.136, -0.259), (-0.7919, -1.136, -0.2602), (-0.3389, -1.186, -0.2554), (-0.7465, -1.186, -0.2571), (-0.3416, -1.29, -0.2191), (-0.7439, -1.29, -0.2239), (-0.3405, -1.232, -0.2662), (-0.745, -1.232, -0.2699), (-0.1607, -1.101, 0.7095), (-0.9248, -1.101, 0.7095), (-0.1946, -1.114, 1.515), (-0.8909, -1.114, 1.515), (-0.09598, -1.109, 1.131), (-0.9895, -1.109, 1.131), (-0.5427, -1.12, 1.78), (-0.361, -1.119, 1.722), (-0.7245, -1.119, 1.722), (-0.1831, -1.336, 0.7346), (-0.9023, -1.336, 0.7346), (-0.2082, -1.335, 1.482), (-0.8773, -1.335, 1.482), (-0.122, -1.337, 1.129), (-0.9634, -1.337, 1.129), (-0.5427, -1.34, 1.783), (-0.3604, -1.341, 1.708), (-0.7251, -1.341, 1.708), (-0.4126, -1.128, 0.06746), (-0.6728, -1.128, 0.06013), (-0.4895, -1.119, 0.4766), (-0.596, -1.119, 0.4739), (-0.4264, -1.135, -0.03004), (-0.6591, -1.135, -0.0337), (-0.4085, -1.121, 0.1655), (-0.6769, -1.121, 0.1563), (-0.3951, -0.9712, 0.4805), (-0.6904, -0.9712, 0.4746), (-0.5122, 1.305, 1.256), (-0.5732, 1.305, 1.256), (-0.5036, 1.287, 1.341), (-0.5819, 1.287, 1.341), (-0.5299, 1.392, 1.264), (-0.5556, 1.392, 1.264), (-0.5208, 1.392, 1.322), (-0.5647, 1.392, 1.322), (-0.1568, -0.806, 0.6865), (-0.9286, -0.806, 0.6865), (-0.1774, -0.8174, 1.536), (-0.9081, -0.8174, 1.536), (-0.06432, -0.8086, 1.131), (-1.021, -0.8086, 1.131), (-0.5427, -0.8306, 1.776), (-0.3597, -0.8267, 1.722), (-0.7258, -0.8267, 1.722), (-0.3086, -0.7845, 0.4892), (-0.7769, -0.7845, 0.4865), (-0.4539, -0.8137, 0.4344), (-0.6316, -0.8137, 0.4306), (-0.1334, -0.4282, 0.6774), (-0.952, -0.4282, 0.6774), (-0.1575, -0.4659, 1.552), (-0.928, -0.4659, 1.552), (-0.04406, -0.4516, 1.132), (-1.041, -0.4516, 1.132), (-0.5427, -0.4662, 1.794), (-0.3606, -0.4662, 1.741), (-0.7249, -0.4662, 1.741), (-0.4461, -0.4458, 0.3662), (-0.6394, -0.4458, 0.3662), (-0.2856, -0.4412, 0.467), (-0.7999, -0.4412, 0.467), (-0.1331, -0.02768, 0.7108), (-0.9523, -0.02768, 0.7108), (-0.141, -0.05821, 1.551), (-0.9445, -0.05821, 1.551), (-0.0612, -0.05076, 1.134), (-1.024, -0.05076, 1.134), (-0.5427, -0.05748, 1.784), (-0.3594, -0.05752, 1.73), (-0.7261, -0.05752, 1.73), (-0.4452, -0.03547, 0.3904), (-0.6402, -0.03547, 0.3904), (-0.2759, -0.02606, 0.4865), (-0.8096, -0.02606, 0.4865), (-0.1413, 0.2737, 0.7867), (-0.9442, 0.2737, 0.7867), (-0.1451, 0.2895, 1.533), (-0.9404, 0.2895, 1.533), (-0.07958, 0.2505, 1.142), (-1.006, 0.2505, 1.142), (-0.5427, 0.3277, 1.756), (-0.3598, 0.327, 1.707), (-0.7257, 0.327, 1.707), (-0.5063, 0.3417, 0.3925), (-0.5792, 0.3417, 0.3925), (-0.2901, 0.3449, 0.5664), (-0.7954, 0.3449, 0.5664), (-0.3522, 0.9146, 0.2745), (-0.2362, 0.9143, 0.2965), (-0.2473, -1.025, 0.3104), (-0.8382, -1.025, 0.2893), (-0.3566, -1.024, 0.3149), (-0.7288, -1.024, 0.3009), (-0.4143, -1.321, 0.3121), (-0.6712, -1.321, 0.3042), (-0.2587, -1.332, 0.3059), (-0.8268, -1.332, 0.2897), (-0.213, -1.163, 0.3101), (-0.8725, -1.163, 0.2884), (-0.4137, -1.11, 0.3186), (-0.6718, -1.11, 0.3089), (-0.2014, -0.9692, 0.5358), (-0.8841, -0.9692, 0.5335), (-0.4331, -1.395, 0.4373), (-0.6524, -1.395, 0.4326), (-0.2405, -1.406, 0.5609), (-0.845, -1.406, 0.5607), (-0.1788, -1.205, 0.5579), (-0.9067, -1.205, 0.5566), (-0.4249, -1.106, 0.4101), (-0.6606, -1.106, 0.4017), (-0.3423, -0.9633, 0.4278), (-0.7432, -0.9633, 0.4166), (-0.7803, 0.8515, -0.06311), (-0.5331, 1.51, 1.16), (-0.5524, 1.51, 1.16), (-0.5313, 1.493, 1.144), (-0.5542, 1.493, 1.144), (-0.0554, 0.4712, 1.138), (-1.03, 0.4712, 1.138), (-0.2857, 0.8655, 1.646), (-0.7998, 0.8655, 1.646), (-0.2654, 0.464, 1.642), (-0.8201, 0.464, 1.642), (-0.3786, 1.296, 1.078), (-0.7069, 1.296, 1.078), (-0.3605, 1.223, 1.407), (-0.725, 1.223, 1.407), (-0.4832, 0.9139, 0.4576), (-0.6022, 0.9139, 0.4576), (-0.4444, 0.6465, 0.4375), (-0.641, 0.6465, 0.4375), (-0.4364, 0.2528, 0.4326), (-0.6491, 0.2528, 0.4326), (-0.5314, 1.104, 0.7121), (-0.5541, 1.104, 0.7121), (-0.2484, 1.089, 0.7428), (-0.837, 1.089, 0.7428), (-0.1047, 0.8697, 0.7837), (-0.9808, 0.8697, 0.7837), (-0.09913, 0.5091, 0.772), (-0.9863, 0.5091, 0.772), (-0.4458, 1.129, 0.679), (-0.6397, 1.129, 0.679), (-0.1379, 0.5071, 1.515), (-0.9476, 0.5071, 1.515), (-0.4351, 1.195, 1.529), (-0.6504, 1.195, 1.529), (-0.5233, 1.284, 1.099), (-0.5621, 1.284, 1.099), (-0.4667, 1.289, 1.234), (-0.6188, 1.289, 1.234), (-0.5233, 1.284, 1.099), (-0.5621, 1.284, 1.099), (-0.836, 0.8271, -0.06023), (-0.7254, 0.8262, -0.04929), (-0.3617, 0.9321, 0.08977), (-0.2537, 0.9407, 0.07927), (-0.7017, 0.8955, 0.05923), (-0.8483, 0.9042, 0.04788), (-0.3599, 0.9036, 0.1552), (-0.2443, 0.9077, 0.1482)], [], [(41, 5, 57), (42, 6, 58), (7, 43, 59), (4, 0, 6, 156), (7, 1, 5, 157), (57, 5, 1, 97), (19, 23, 155), (98, 0, 96, 2), (97, 1, 99, 3), (112, 92, 2, 96), (98, 2, 94, 114), (158, 94, 2, 92), (159, 93, 3, 95), (115, 95, 3, 99), (98, 58, 6, 0), (8, 174, 182, 178), (183, 175, 9, 179), (184, 176, 10, 180), (11, 177, 185, 181), (181, 43, 11), (20, 170, 12), (20, 16, 36), (186, 174, 12, 170), (13, 175, 187, 171), (14, 176, 188, 172), (189, 177, 15, 173), (737, 155, 151, 242), (38, 42, 58), (59, 43, 39), (23, 19, 39), (99, 63, 115), (16, 166, 28, 88), (29, 167, 17, 89), (30, 168, 18, 90), (19, 169, 31, 91), (36, 178, 190, 170), (191, 179, 37, 171), (192, 180, 38, 172), (39, 181, 193, 173), (88, 28, 24, 100), (25, 29, 89, 101), (26, 30, 90, 102), (91, 31, 27, 103), (158, 92, 28, 166), (167, 29, 93, 159), (168, 30, 94, 158), (159, 95, 31, 169), (162, 18, 168), (163, 169, 19), (95, 27, 31), (56, 36, 88), (96, 60, 112), (64, 60, 100, 108), (129, 53, 45, 121), (100, 24, 32, 108), (109, 33, 25, 101), (110, 34, 26, 102), (103, 27, 35, 111), (360, 361, 630), (789, 773, 785, 983), (63, 99, 59), (32, 24, 112, 104), (46, 138, 122), (123, 139, 47), (120, 136, 44), (122, 50, 130), (124, 52, 44, 116), (45, 53, 125, 117), (46, 54, 126, 118), (127, 55, 47, 119), (135, 147, 119), (145, 117, 49), (134, 46, 118), (137, 141, 121), (387, 371, 385), (129, 49, 117, 125), (130, 50, 118, 126), (17, 37, 89), (51, 123, 131), (160, 166, 16), (144, 48, 116), (121, 49, 129), (132, 144, 116), (40, 4, 8), (488, 288, 402), (329, 323, 290), (47, 55, 131, 123), (1110, 1002, 1104), (116, 48, 128, 124), (147, 51, 119), (88, 36, 16), (18, 38, 90), (1115, 242, 750), (119, 51, 131, 127), (1062, 1060, 1049, 1047), (122, 142, 50), (51, 143, 123), (48, 120, 128), (70, 82, 74), (156, 150, 148), (728, 1089, 1162), (1108, 1011, 1110), (45, 133, 137), (814, 818, 808), (151, 149, 750, 242), (132, 44, 136), (90, 38, 58), (60, 56, 88, 100), (57, 61, 101, 89), (58, 62, 102, 90), (63, 59, 91, 103), (98, 114, 62), (67, 63, 103, 111), (61, 65, 109, 101), (112, 60, 64, 104), (105, 65, 61, 113), (106, 66, 62, 114), (115, 63, 67, 107), (73, 77, 69), (74, 78, 70), (68, 76, 72), (69, 81, 73), (78, 86, 70), (161, 17, 167), (73, 81, 77), (76, 80, 72), (77, 85, 69), (72, 80, 68), (60, 96, 56), (79, 83, 75), (91, 39, 19), (165, 167, 159, 169), (164, 168, 158, 166), (97, 61, 57), (26, 34, 106, 114), (93, 29, 25), (132, 116, 44), (62, 66, 110, 102), (93, 25, 113), (1031, 1152, 1029), (95, 115, 27), (97, 113, 61), (25, 33, 105, 113), (92, 112, 24), (44, 52, 128, 120), (133, 45, 117), (94, 26, 114), (135, 119, 47), (120, 140, 136), (45, 137, 121), (138, 142, 122), (627, 361, 352), (351, 360, 626), (625, 350, 348), (347, 349, 624), (339, 286, 296, 343), (1127, 225, 269, 1129), (677, 381, 399), (314, 299, 293), (499, 505, 559), (348, 363, 623), (323, 321, 604), (123, 143, 139), (48, 140, 120), (326, 324, 316), (372, 578, 617), (829, 821, 805), (589, 597, 390), (75, 83, 71), (131, 55, 127), (465, 509, 467), (308, 359, 356), (312, 314, 293), (146, 118, 50), (126, 54, 130), (443, 451, 657), (148, 8, 4, 156), (157, 5, 9, 149), (156, 6, 10, 150), (151, 11, 7, 157), (174, 8, 148, 12), (13, 149, 9, 175), (14, 150, 10, 176), (177, 11, 151, 15), (23, 173, 15), (170, 20, 36), (21, 13, 171), (23, 15, 155), (16, 20, 152), (160, 152, 243, 743), (244, 153, 161, 744), (154, 162, 726, 736), (163, 155, 737, 727), (42, 180, 10), (1, 7, 59, 99), (152, 148, 749, 243), (1160, 247, 280, 735), (20, 12, 152), (41, 9, 5), (43, 7, 11), (732, 1089, 728), (208, 238, 280, 246), (1145, 200, 1139), (56, 40, 36), (244, 744, 761, 753), (278, 164, 160, 743), (161, 165, 279, 744), (162, 164, 278, 726), (165, 163, 727, 279), (164, 166, 160), (149, 13, 153), (744, 279, 755, 761), (165, 169, 163), (1023, 797, 252), (726, 278, 754, 756), (167, 165, 161), (94, 30, 26), (17, 21, 37), (18, 22, 38), (278, 743, 760, 754), (35, 27, 115, 107), (1157, 242, 1115), (183, 187, 175), (21, 153, 13), (22, 154, 14), (1133, 204, 723), (153, 21, 17), (154, 22, 18), (227, 1143, 275), (168, 164, 162), (1125, 1079, 1084), (1113, 232, 1103), (1105, 228, 1111), (180, 192, 184), (185, 193, 181), (182, 190, 178), (187, 191, 171), (184, 188, 176), (177, 189, 185), (170, 190, 186), (1090, 234, 207), (179, 41, 37), (180, 42, 38), (174, 186, 182), (188, 192, 172), (173, 193, 189), (40, 178, 36), (37, 21, 171), (38, 22, 172), (43, 181, 39), (1142, 274, 234, 1140), (685, 708, 710), (234, 1090, 272), (246, 280, 247, 1161), (227, 1077, 1143), (1001, 230, 1005), (1093, 260, 1025, 1101), (617, 376, 378), (199, 1138, 272), (1061, 1059, 1072, 1074), (1163, 207, 245), (1086, 1085, 1134, 1135), (1090, 207, 1163), (743, 243, 752, 760), (722, 203, 1132), (733, 200, 1131), (1018, 1009, 1004, 1013), (1137, 1151, 1150, 1136), (1144, 1126, 224, 1138), (1139, 225, 1127, 1145), (1109, 1001, 1010), (1008, 1003, 1039, 1044), (222, 223, 1022, 1021), (1124, 1078, 1146), (234, 272, 1138, 1140), (1141, 1139, 273, 235), (754, 276, 724, 756), (757, 725, 277, 755), (754, 760, 741, 276), (761, 755, 277, 742), (1091, 258, 260, 1093), (261, 259, 1092, 1094), (1092, 259, 284, 1100), (1095, 262, 264, 1097), (1025, 262, 1095, 1101), (1096, 263, 1026, 1102), (214, 216, 255, 253), (1027, 1021, 1048), (477, 484, 482, 396), (1011, 218, 1015), (299, 295, 291, 293), (294, 292, 296, 300), (294, 293, 291, 292), (357, 306, 308, 356), (296, 292, 341, 343), (292, 291, 340, 341), (627, 308, 306, 630), (478, 397, 483, 485), (628, 626, 307, 358), (301, 313, 317), (315, 313, 294), (312, 293, 301), (311, 316, 301, 317), (324, 304, 318, 316), (289, 285, 295, 299), (313, 301, 294), (669, 302, 304, 671), (672, 305, 303, 670), (603, 314, 302, 601), (604, 602, 303, 315), (286, 290, 300, 296), (604, 321, 602), (629, 359, 308, 627), (683, 484, 477), (324, 364, 304), (671, 304, 364, 673), (674, 365, 305, 672), (675, 601, 302, 669), (684, 478, 485), (312, 316, 318), (622, 362, 347), (339, 310, 337), (631, 330, 332, 620), (702, 392, 397, 704), (630, 361, 627), (330, 285, 289, 328), (329, 290, 286, 331), (476, 414, 472), (620, 332, 333, 621), (335, 327, 367), (329, 331, 333, 335), (327, 335, 311), (332, 334, 335, 333), (392, 398, 479, 481), (288, 404, 402), (607, 677, 403), (519, 521, 539), (715, 713, 340, 342), (716, 343, 341, 714), (632, 331, 337, 623), (291, 295, 342, 340), (622, 336, 330, 631), (338, 399, 715, 342), (400, 339, 343, 716), (404, 288, 345, 310), (623, 337, 345, 625), (633, 489, 344, 624), (634, 625, 345, 490), (363, 369, 632), (344, 287, 403, 309), (625, 348, 623), (627, 352, 629), (634, 350, 625), (345, 288, 490), (668, 642, 654), (633, 353, 628), (313, 319, 317), (641, 653, 655), (653, 667, 665, 651), (628, 351, 626), (626, 360, 630), (622, 347, 624), (623, 363, 632), (337, 310, 345), (352, 354, 629), (628, 353, 351), (482, 484, 407, 373), (714, 713, 377, 378), (650, 640, 636), (366, 320, 364, 324), (631, 362, 622), (306, 357, 355, 307), (564, 562, 474), (508, 456, 414), (644, 636, 658), (599, 375, 715), (357, 486, 487, 355), (605, 375, 599), (670, 303, 602, 676), (401, 287, 487), (609, 390, 379), (686, 474, 410), (430, 426, 472), (574, 454, 638, 642), (346, 368, 620), (558, 442, 494), (319, 315, 303), (624, 344, 336, 622), (367, 329, 335), (289, 322, 328), (634, 490, 359, 629), (490, 288, 488), (474, 562, 472), (331, 286, 339, 337), (663, 639, 635), (624, 349, 633), (325, 327, 317), (673, 364, 601, 675), (676, 602, 365, 674), (287, 401, 403), (404, 678, 608), (321, 323, 367), (374, 608, 610, 408), (481, 479, 370, 389), (423, 421, 467, 463), (326, 311, 334), (579, 297, 591), (705, 398, 392, 702), (629, 354, 634), (322, 366, 328), (366, 326, 334), (367, 323, 329), (668, 654, 652, 666), (663, 661, 639), (620, 368, 631), (375, 377, 713, 715), (716, 714, 378, 376), (449, 569, 573, 571), (465, 427, 545, 547), (341, 340, 713, 714), (489, 287, 344), (578, 580, 298), (576, 666, 568), (577, 385, 371), (611, 613, 370, 388), (389, 370, 613, 612), (589, 407, 579, 591), (614, 590, 408, 610), (415, 411, 571), (582, 384, 586, 598), (396, 482, 480, 391), (397, 392, 481, 483), (487, 287, 489), (603, 299, 314), (391, 480, 479, 398), (503, 541, 517), (486, 357, 356, 488), (706, 477, 396, 703), (385, 691, 689), (366, 334, 328), (552, 470, 434, 554), (631, 368, 362), (350, 634, 354), (387, 372, 371), (677, 399, 309, 403), (382, 400, 600), (693, 691, 579), (387, 385, 393, 395), (386, 387, 395, 394), (577, 297, 579), (415, 417, 697, 411), (412, 698, 418, 416), (422, 424, 464, 468), (444, 550, 448), (473, 685, 409), (571, 411, 439, 679), (440, 412, 572, 680), (426, 422, 468, 466), (405, 429, 425), (421, 423, 497, 495), (498, 424, 422, 496), (583, 439, 411), (502, 420, 418), (667, 575, 665), (704, 221, 702), (508, 414, 476), (537, 431, 443, 549), (550, 444, 432, 538), (679, 441, 681), (451, 443, 431, 459), (453, 415, 571, 573), (416, 454, 574, 572), (665, 567, 447, 659), (660, 448, 568, 666), (680, 682, 442), (418, 420, 416), (462, 460, 452), (422, 406, 496), (498, 492, 434), (406, 556, 498, 496), (658, 444, 448, 660), (448, 682, 568), (457, 419, 445, 459), (446, 420, 458, 460), (460, 458, 432), (409, 699, 413), (446, 460, 462), (437, 435, 557), (454, 446, 462, 662), (492, 554, 434), (685, 393, 689, 409), (386, 372, 387), (423, 433, 497), (19, 155, 163), (967, 859, 863), (463, 519, 469, 423), (470, 520, 464, 424), (425, 475, 427, 465), (476, 426, 466, 428), (561, 563, 473), (413, 471, 473, 409), (410, 474, 472, 414), (562, 430, 472), (707, 218, 704), (516, 518, 504, 502), (358, 489, 633, 628), (600, 716, 376), (438, 684, 440), (399, 599, 715), (226, 274, 1142), (555, 429, 405), (402, 717, 486, 488), (440, 584, 412), (681, 567, 679), (376, 606, 600), (400, 310, 339), (685, 710, 393), (568, 682, 680), (355, 487, 489, 358), (488, 356, 359, 490), (301, 293, 294), (633, 349, 353), (601, 320, 603), (681, 447, 567), (401, 487, 486, 717), (299, 603, 289), (373, 388, 480, 482), (381, 599, 399), (355, 358, 307), (616, 377, 375), (565, 499, 493, 557), (558, 494, 500, 566), (492, 498, 556), (430, 556, 406), (560, 500, 682), (491, 555, 497), (426, 430, 406), (555, 491, 499), (564, 566, 562), (543, 547, 545), (541, 537, 469), (507, 501, 515, 513), (502, 508, 514, 516), (475, 507, 513, 427), (508, 476, 428, 514), (456, 508, 418), (455, 507, 413), (542, 504, 518), (507, 417, 501), (420, 502, 458), (509, 525, 523), (504, 538, 432), (551, 553, 433, 469), (426, 406, 422), (463, 467, 523, 521), (468, 464, 522, 524), (510, 466, 468), (518, 516, 528), (527, 517, 539), (529, 513, 515, 527), (514, 530, 528, 516), (551, 505, 553), (536, 540, 528), (534, 544, 526, 524), (541, 469, 519), (523, 533, 535, 521), (524, 522, 536, 534), (524, 510, 468), (424, 434, 470), (511, 513, 529), (535, 539, 521), (517, 527, 515), (511, 545, 427), (512, 530, 514), (509, 465, 547), (425, 429, 471), (437, 441, 439), (431, 457, 459), (522, 540, 536), (526, 548, 510), (659, 447, 443, 657), (459, 461, 451), (520, 522, 464), (429, 555, 561), (527, 539, 535), (428, 466, 548, 546), (302, 318, 304), (442, 440, 680), (574, 570, 450, 572), (471, 429, 561), (476, 472, 426), (513, 511, 427), (493, 499, 681, 441), (431, 503, 457), (658, 452, 444), (419, 457, 501), (531, 543, 545), (502, 418, 508), (491, 433, 553), (504, 432, 458), (524, 526, 510), (531, 511, 529), (469, 537, 551), (428, 512, 514), (504, 458, 502), (525, 547, 543), (543, 531, 529, 533), (534, 530, 532, 544), (469, 433, 423), (523, 525, 543, 533), (546, 512, 428), (691, 695, 689), (542, 518, 540, 520), (539, 517, 541, 519), (538, 542, 470), (537, 541, 503), (548, 526, 544), (511, 531, 545), (538, 504, 542), (546, 532, 512), (520, 540, 522), (544, 546, 548), (549, 443, 447), (532, 546, 544), (536, 528, 530, 534), (535, 533, 529, 527), (525, 509, 547), (559, 549, 447, 681), (560, 682, 448, 550), (538, 552, 550), (413, 475, 471), (417, 455, 697), (459, 445, 461), (664, 662, 462), (554, 506, 552), (584, 696, 698), (499, 491, 553, 505), (554, 492, 500, 506), (505, 551, 549), (550, 552, 506), (679, 449, 571), (680, 572, 450), (467, 509, 523), (506, 500, 560), (519, 463, 521), (500, 494, 442, 682), (566, 436, 558), (540, 518, 528), (405, 495, 497, 555), (438, 558, 436), (441, 437, 557), (500, 492, 556), (419, 501, 417), (551, 537, 549), (563, 561, 565), (555, 565, 561), (537, 503, 431), (559, 505, 549), (550, 506, 560), (708, 685, 473, 687), (466, 510, 548), (556, 566, 500), (430, 562, 556), (591, 297, 619), (438, 442, 558), (455, 417, 507), (556, 562, 566), (567, 449, 679), (568, 680, 450), (581, 590, 598), (570, 668, 576), (501, 457, 503), (449, 575, 569), (570, 576, 450), (449, 567, 575), (453, 445, 415), (421, 405, 425), (607, 611, 388, 373), (608, 374, 389, 612), (386, 578, 372), (619, 297, 616, 375), (621, 346, 620), (416, 446, 454), (614, 380, 593), (590, 615, 582, 598), (584, 698, 412), (698, 456, 418), (501, 503, 517, 515), (416, 420, 446), (663, 635, 657, 451), (441, 557, 493), (298, 580, 581), (581, 408, 590), (298, 581, 598, 586), (619, 618, 587, 591), (689, 393, 385), (442, 438, 440), (585, 376, 298, 586), (372, 617, 378), (694, 408, 581, 580), (617, 298, 376), (588, 589, 591, 587), (383, 585, 586, 384), (582, 615, 596, 384), (338, 309, 399), (593, 592, 383, 594), (334, 311, 335), (315, 300, 604), (326, 316, 311), (471, 561, 473), (316, 312, 301), (317, 327, 311), (320, 322, 603), (312, 318, 314), (594, 383, 384, 596), (319, 313, 315), (382, 678, 400), (602, 321, 365), (603, 322, 289), (326, 366, 324), (366, 322, 320), (367, 327, 325), (379, 605, 599, 381), (600, 606, 380, 382), (404, 310, 400, 678), (621, 333, 331, 632), (595, 379, 390, 597), (593, 594, 596, 614), (578, 298, 617), (593, 606, 592), (590, 614, 596, 615), (388, 370, 479, 480), (613, 611, 401, 717), (402, 612, 613, 717), (611, 607, 403, 401), (404, 608, 612, 402), (552, 538, 470), (408, 485, 483, 374), (610, 380, 614), (344, 309, 336), (405, 421, 495), (608, 678, 610), (712, 395, 393, 710), (606, 593, 380), (619, 375, 605, 618), (587, 597, 588), (297, 577, 616), (630, 306, 307, 626), (371, 372, 378, 377), (589, 588, 597), (706, 687, 477), (616, 577, 371), (592, 585, 383), (632, 369, 621), (610, 382, 380), (655, 637, 641), (650, 648, 640), (616, 371, 377), (592, 606, 376), (635, 649, 643), (645, 659, 657, 643), (646, 644, 658, 660), (651, 665, 659, 645), (652, 646, 660, 666), (661, 637, 647, 639), (648, 638, 662, 640), (644, 650, 636), (664, 640, 662), (653, 641, 667), (657, 635, 643), (454, 662, 638), (666, 576, 668), (667, 641, 573), (654, 642, 656), (566, 564, 436), (642, 668, 574), (415, 419, 417), (583, 411, 697), (637, 655, 647), (648, 656, 638), (677, 607, 609), (563, 565, 435), (636, 640, 664), (499, 559, 681), (664, 462, 452), (658, 636, 664, 452), (661, 663, 461), (569, 667, 573), (649, 639, 647), (568, 450, 576), (605, 379, 595, 618), (635, 639, 649), (668, 570, 574), (569, 575, 667), (637, 661, 453), (638, 656, 642), (461, 663, 451), (412, 416, 572), (325, 305, 365), (317, 319, 305, 325), (701, 220, 703), (365, 321, 367, 325), (290, 323, 604), (330, 328, 334, 332), (364, 320, 601), (407, 390, 609), (381, 677, 609), (478, 688, 707), (394, 690, 386), (690, 394, 686, 410), (408, 694, 485), (678, 382, 610), (607, 373, 407, 609), (419, 415, 445), (661, 461, 445, 453), (441, 679, 439), (703, 217, 706), (686, 394, 711), (542, 520, 470), (425, 471, 475), (314, 318, 302), (702, 223, 705), (460, 432, 444, 452), (477, 687, 435, 683), (684, 436, 688, 478), (305, 319, 303), (637, 453, 573, 641), (563, 435, 687), (684, 438, 436), (683, 439, 693, 484), (694, 440, 684, 485), (688, 564, 474), (564, 688, 436), (563, 687, 473), (439, 583, 693), (555, 499, 565), (15, 151, 155), (1126, 1152, 1128), (711, 394, 395, 712), (498, 434, 424), (699, 409, 689, 695), (690, 410, 700, 696), (455, 413, 699), (475, 413, 507), (692, 694, 580), (693, 583, 695, 691), (696, 584, 694, 692), (577, 579, 691, 385), (692, 580, 578, 386), (437, 683, 435), (688, 474, 686, 709), (700, 456, 698), (194, 703, 220), (221, 198, 702), (696, 700, 698), (414, 700, 410), (414, 456, 700), (197, 220, 701), (696, 692, 690), (690, 692, 386), (154, 18, 162), (736, 726, 756, 758), (884, 876, 900), (1138, 224, 747, 1140), (688, 709, 707), (705, 222, 701), (437, 439, 683), (584, 440, 694), (222, 705, 223), (455, 699, 697), (695, 697, 699), (583, 697, 695), (512, 532, 530), (285, 330, 336, 338), (585, 592, 376), (421, 425, 465, 467), (491, 497, 433), (483, 481, 389, 374), (575, 567, 665), (621, 369, 346), (381, 609, 379), (716, 600, 400), (1017, 1016, 712, 710), (704, 195, 221), (194, 217, 703), (218, 195, 704), (197, 701, 222), (1018, 1013, 709, 711), (202, 1149, 1129), (686, 711, 709), (711, 712, 1016, 1018), (1014, 1012, 708, 706), (707, 709, 1013, 1015), (721, 731, 730, 720), (721, 720, 1085, 1086), (1132, 1130, 732, 722), (1131, 1133, 723, 733), (756, 724, 734, 758), (757, 759, 735, 725), (41, 179, 9), (178, 40, 8), (179, 191, 183), (1137, 1136, 730, 731), (1085, 720, 1132, 1134), (242, 1157, 737), (16, 152, 160), (1048, 1021, 1022, 1049), (229, 1022, 223), (752, 243, 749, 762), (1158, 751, 758, 734), (240, 208, 246, 742), (1122, 1124, 1146, 745), (224, 1126, 1128, 268), (739, 738, 1082, 1083), (269, 746, 1123), (1122, 201, 739), (1080, 1120, 1146, 1078), (1147, 1121, 1081, 1079), (224, 268, 745, 747), (225, 748, 746, 269), (1014, 217, 1010), (821, 763, 805), (1142, 1140, 747, 1120), (1121, 748, 1141, 1143), (1005, 230, 1041), (1111, 228, 1021, 1027), (201, 196, 738, 739), (196, 202, 740, 738), (1022, 229, 1112, 1028), (1163, 245, 1159), (740, 1084, 1082, 738), (157, 149, 151), (254, 799, 281), (752, 245, 741, 760), (742, 246, 753, 761), (173, 23, 39), (153, 17, 161), (799, 803, 281), (727, 737, 759, 757), (1075, 1073, 1060, 1062), (1148, 196, 201), (762, 751, 1158, 1159), (1115, 247, 1160, 1157), (1149, 202, 196), (1087, 1074, 1072, 1134), (1156, 1161, 247, 1115), (248, 281, 803, 805), (249, 806, 804, 282), (800, 282, 804), (822, 806, 764), (797, 1023, 801), (763, 823, 801), (812, 820, 800), (809, 817, 797), (252, 797, 817), (785, 777, 793, 975), (786, 778, 774), (984, 786, 774, 790), (985, 787, 775, 791), (792, 776, 788, 986), (984, 980, 786), (992, 790, 782, 794), (993, 791, 783, 795), (798, 818, 810), (830, 834, 994), (794, 778, 786, 976), (795, 779, 787, 977), (788, 780, 796, 978), (793, 781, 789, 991), (985, 981, 787), (996, 832, 976, 920), (796, 784, 792, 994), (913, 917, 997), (982, 788, 978), (979, 785, 975), (995, 833, 977, 921), (255, 800, 820), (808, 818, 820), (809, 987, 927), (984, 802, 798, 810), (985, 803, 799, 811), (812, 800, 804, 986), (824, 828, 764), (853, 973, 869), (824, 802, 984), (821, 827, 763), (852, 972, 868), (867, 971, 851), (817, 813, 807), (811, 989, 985), (809, 797, 801, 983), (815, 811, 819), (860, 968, 864), (807, 813, 931), (763, 827, 823), (930, 772, 934), (933, 771, 929), (825, 829, 805), (806, 830, 826), (927, 931, 813, 809), (980, 984, 988), (990, 812, 986), (816, 820, 812), (917, 933, 997), (931, 915, 997), (846, 842, 838, 850), (841, 845, 849, 837), (840, 844, 848, 836), (810, 988, 984), (981, 985, 989), (982, 990, 986), (947, 959, 951), (815, 819, 807), (865, 969, 853), (992, 828, 824), (813, 817, 809), (825, 803, 985), (997, 933, 807, 931), (998, 932, 808, 934), (808, 816, 934), (829, 833, 821), (907, 999, 911), (916, 932, 998), (933, 815, 807), (929, 771, 905), (990, 926, 930), (987, 809, 983), (854, 970, 866), (928, 810, 814, 932), (929, 811, 815, 933), (827, 991, 823), (820, 816, 808), (929, 989, 811), (812, 990, 930), (772, 918, 934), (915, 769, 883), (934, 918, 998), (932, 814, 808), (827, 821, 831), (831, 821, 833, 995), (834, 822, 832, 996), (828, 832, 822), (830, 822, 834), (864, 968, 852), (993, 829, 825), (851, 967, 863), (862, 970, 858), (857, 969, 861), (856, 968, 860), (830, 994, 826), (919, 975, 831, 995), (859, 967, 855), (991, 789, 983, 823), (984, 790, 992, 824), (985, 791, 993, 825), (994, 792, 986, 826), (975, 793, 991, 831), (992, 794, 976, 832), (993, 795, 977, 833), (978, 796, 994, 834), (832, 828, 992), (833, 829, 993), (922, 978, 834, 996), (908, 1000, 920), (863, 839, 843, 867), (868, 844, 840, 864), (869, 845, 841, 865), (866, 842, 846, 870), (871, 847, 835, 859), (860, 836, 848, 872), (861, 837, 849, 873), (874, 850, 838, 862), (865, 853, 869), (971, 867, 871), (859, 855, 871), (911, 915, 883), (769, 915, 931), (916, 770, 932), (907, 879, 963), (989, 929, 925), (963, 765, 923), (765, 903, 927, 923), (878, 902, 898), (987, 923, 927), (864, 852, 868), (885, 877, 901), (897, 901, 877), (988, 928, 924), (891, 903, 765, 887), (888, 766, 904, 892), (889, 767, 905, 893), (894, 906, 768, 890), (904, 766, 924, 928), (905, 767, 925, 929), (890, 768, 882, 898), (903, 769, 927), (896, 876, 880), (897, 877, 881), (768, 966, 882), (899, 883, 903, 891), (884, 900, 892, 904), (885, 901, 893, 905), (902, 886, 906, 894), (979, 975, 923), (916, 912, 884), (879, 907, 911), (917, 913, 885), (882, 910, 914), (909, 881, 913), (875, 879, 911, 883), (912, 880, 876, 884), (913, 881, 877, 885), (878, 882, 914, 886), (965, 925, 767), (906, 772, 930), (987, 979, 923), (924, 980, 988), (975, 919, 963, 923), (880, 908, 964), (964, 924, 766), (966, 768, 926), (956, 944, 948), (951, 939, 947), (990, 982, 926), (978, 922, 966, 926), (945, 957, 937), (958, 946, 938), (955, 943, 935), (948, 940, 952), (959, 955, 935, 951), (952, 936, 956, 960), (953, 937, 957, 961), (962, 958, 938, 954), (950, 946, 958), (765, 963, 879), (879, 875, 895), (952, 940, 936), (949, 961, 957), (962, 950, 958), (959, 947, 955), (953, 941, 937), (942, 954, 938), (949, 941, 953), (954, 942, 950), (964, 766, 880), (952, 960, 948), (947, 943, 955), (950, 962, 954), (939, 951, 935), (767, 889, 897, 881), (886, 772, 906), (768, 906, 930, 926), (964, 908, 920), (896, 900, 876), (905, 771, 885), (875, 899, 895), (965, 767, 881), (881, 909, 965), (910, 882, 966), (948, 960, 956), (964, 920, 976, 924), (965, 921, 977, 925), (919, 907, 963), (965, 909, 921), (982, 978, 926), (970, 862, 866), (870, 846, 850, 874), (869, 973, 873), (887, 765, 879, 895), (845, 869, 873, 849), (870, 854, 866), (868, 972, 872), (872, 856, 860), (873, 857, 861), (883, 769, 903), (766, 888, 896, 880), (902, 878, 886), (837, 861, 865, 841), (862, 858, 874), (882, 878, 898), (861, 969, 865), (999, 907, 919), (922, 910, 966), (974, 870, 874), (859, 835, 839, 863), (899, 875, 883), (1109, 1010, 1107), (979, 987, 983), (928, 988, 810), (916, 884, 770), (917, 885, 771), (918, 772, 886), (925, 981, 989), (908, 880, 912), (914, 918, 886), (238, 729, 735, 280), (917, 771, 933), (823, 983, 801), (827, 831, 991), (942, 946, 950), (948, 944, 940), (957, 945, 949), (953, 961, 949), (873, 973, 857), (872, 972, 856), (855, 971, 871), (870, 974, 854), (944, 956, 936), (949, 945, 941), (939, 943, 947), (904, 770, 884), (844, 868, 872, 848), (858, 974, 874), (982, 986, 788), (818, 798, 253), (799, 819, 811), (979, 983, 785), (981, 977, 787), (997, 911, 999, 913), (1000, 912, 998, 914), (908, 912, 1000), (912, 916, 998), (921, 909, 999), (918, 914, 998), (910, 922, 1000), (999, 919, 995, 921), (996, 920, 1000, 922), (910, 1000, 914), (915, 911, 997), (976, 980, 924), (977, 981, 925), (909, 913, 999), (250, 248, 805, 763), (249, 251, 764, 806), (253, 798, 1024), (1045, 1040, 1004, 1009), (1009, 1007, 1043, 1045), (1110, 1011, 1002), (1008, 1017, 1012, 1003), (206, 1002, 231), (1005, 1014, 1010, 1001), (1015, 1006, 1002, 1011), (1041, 1039, 1003, 1005), (1006, 1004, 1040, 1042), (1014, 1005, 1003, 1012), (1006, 1015, 1013, 1004), (734, 1162, 1158), (1017, 1008, 1007, 1016), (1044, 1043, 1007, 1008), (1132, 203, 1134), (1009, 1018, 1016, 1007), (256, 215, 254, 281), (1103, 1001, 1109), (12, 148, 152), (928, 770, 904), (801, 1023, 250, 763), (254, 252, 817, 819), (253, 255, 820, 818), (1125, 740, 1123), (266, 1128, 1152), (729, 719, 725, 735), (290, 604, 300), (751, 241, 736, 758), (244, 1156, 750), (202, 1123, 740), (1033, 1034, 1119, 1118), (721, 1086, 1135, 1133), (822, 830, 806), (798, 802, 1024), (1153, 1030, 1151), (205, 1103, 232), (212, 1020, 1024, 251), (407, 693, 579), (284, 265, 1098, 1100), (1032, 219, 1031), (843, 839, 835, 847), (773, 777, 785), (824, 764, 802), (1152, 1150, 1029), (219, 1149, 196, 1148), (200, 273, 1139), (730, 1136, 1144, 1130), (237, 240, 742, 277), (718, 728, 734, 724), (1032, 1031, 1035, 1036), (1029, 1030, 1034, 1033), (1030, 1153, 1032), (1128, 1148, 201), (1036, 1035, 1116, 1117), (210, 212, 251, 249), (1062, 1047, 1038, 1051), (1070, 1065, 1078, 1083), (1054, 1041, 1037, 1050), (1042, 1055, 1051, 1038), (1041, 1054, 1052, 1039), (1055, 1042, 1040, 1053), (1071, 1084, 1079, 1066), (219, 267, 1149), (1060, 1059, 1048, 1049), (1134, 203, 1087), (285, 338, 342, 295), (1075, 1088, 1135, 1073), (1157, 759, 737), (1124, 1083, 1078), (1084, 1071, 1069, 1082), (1044, 1057, 1056, 1043), (1138, 199, 1144), (1006, 231, 1002), (1122, 745, 268), (1046, 232, 1113, 1027), (1028, 1114, 233, 1047), (1028, 1047, 1049), (1074, 1063, 1050, 1061), (197, 228, 1105), (273, 200, 733), (1062, 1051, 1064, 1075), (1057, 1052, 1065, 1070), (1054, 1050, 1063, 1067), (1068, 1064, 1051, 1055), (1101, 1111, 1113, 1093), (1067, 1065, 1052, 1054), (1055, 1053, 1066, 1068), (1037, 205, 232), (1073, 1072, 1059, 1060), (1027, 1048, 1046), (814, 810, 818), (807, 819, 817), (1114, 1028, 1112), (1104, 233, 1114), (587, 618, 595, 597), (1070, 1069, 1056, 1057), (1038, 231, 1042), (1058, 1056, 1069, 1071), (1135, 204, 1133), (1071, 1066, 1053, 1058), (710, 708, 1012, 1017), (219, 266, 1031), (1088, 1075, 1064, 1077), (1046, 1061, 1050, 1037), (1080, 1067, 1063, 1076), (1068, 1081, 1077, 1064), (1067, 1080, 1078, 1065), (1068, 1066, 1079, 1081), (1073, 1135, 1134, 1072), (1061, 1046, 1048, 1059), (1112, 229, 1106), (1109, 1099, 1091, 1103), (701, 391, 398, 705), (1070, 1083, 1082, 1069), (283, 258, 1091, 1099), (1097, 264, 283, 1099), (1037, 232, 1046), (1047, 233, 1038), (1058, 1045, 1043, 1056), (1142, 1120, 1080, 1076), (1077, 1081, 1121, 1143), (206, 231, 1038), (265, 263, 1096, 1098), (1087, 226, 1076), (1139, 1141, 748, 225), (1153, 1151, 1127), (228, 197, 222), (1042, 231, 1006), (1104, 206, 233), (233, 206, 1038), (227, 275, 271), (718, 236, 270, 722), (237, 719, 723, 271), (271, 204, 1088, 227), (723, 204, 271), (236, 239, 274, 270), (240, 237, 271, 275), (207, 239, 741, 245), (1163, 1162, 1089, 1090), (729, 238, 273, 733), (728, 718, 722, 732), (719, 729, 733, 723), (1057, 1044, 1039, 1052), (239, 207, 234, 274), (208, 240, 275, 235), (125, 53, 129), (238, 208, 235, 273), (1093, 1113, 1103, 1091), (1114, 1094, 1092, 1104), (1100, 1110, 1104, 1092), (1097, 1107, 1105, 1095), (719, 237, 277, 725), (1111, 1101, 1095, 1105), (1102, 1112, 1106, 1096), (1106, 221, 1108), (693, 407, 484), (1028, 1049, 1022), (216, 257, 282, 255), (239, 236, 276, 741), (1019, 211, 250, 1023), (198, 1106, 229), (1108, 1098, 1096, 1106), (1099, 1109, 1107, 1097), (236, 718, 724, 276), (197, 1105, 220), (1112, 1102, 1094, 1114), (1034, 1030, 1032, 1036), (1029, 1033, 1035, 1031), (1107, 220, 1105), (1110, 1100, 1098, 1108), (703, 396, 391, 701), (589, 390, 407), (209, 256, 281, 248), (195, 1108, 221), (1103, 205, 1001), (1015, 218, 707), (272, 1090, 1089), (1106, 198, 221), (194, 220, 1107), (336, 309, 338), (1020, 214, 253, 1024), (1111, 1027, 1113), (209, 211, 260, 258), (212, 210, 259, 261), (257, 210, 249, 282), (195, 1011, 1108), (1019, 213, 262, 1025), (214, 1020, 1026, 263), (315, 294, 300), (213, 215, 264, 262), (216, 214, 263, 265), (704, 397, 478, 707), (557, 435, 565), (1002, 206, 1104), (256, 209, 258, 283), (210, 257, 284, 259), (215, 256, 283, 264), (257, 216, 265, 284), (211, 1019, 1025, 260), (1020, 212, 261, 1026), (1032, 267, 219), (215, 213, 252, 254), (819, 799, 254), (826, 986, 804), (932, 770, 928), (213, 1019, 1023, 252), (1026, 261, 1094, 1102), (282, 800, 255), (205, 230, 1001), (217, 194, 1010), (867, 843, 847, 871), (777, 781, 793), (792, 784, 776), (775, 783, 791), (774, 782, 790), (728, 1162, 734), (787, 779, 775), (828, 822, 764), (687, 706, 708), (749, 241, 751, 762), (789, 781, 773), (776, 780, 788), (780, 784, 796), (862, 838, 842, 866), (1033, 1118, 1116, 1035), (826, 804, 806), (867, 851, 863), (1024, 802, 764, 251), (1153, 1127, 1129), (1119, 1034, 1036, 1117), (1118, 1119, 1117, 1116), (1150, 1151, 1030, 1029), (702, 198, 223), (128, 52, 124), (1156, 753, 1161), (747, 745, 1146, 1120), (746, 748, 1121, 1147), (731, 721, 1133, 1131), (223, 198, 229), (1156, 244, 753), (211, 209, 248, 250), (1152, 1126, 1150), (1045, 1058, 1053, 1040), (228, 222, 1021), (1160, 735, 759), (245, 752, 762, 1159), (706, 217, 1014), (1087, 203, 270, 226), (720, 730, 1130, 1132), (1143, 1141, 235, 275), (1137, 731, 1131, 1145), (1088, 204, 1135), (927, 769, 931), (1151, 1137, 1145, 1127), (1144, 199, 1130), (267, 1129, 1149), (1148, 266, 219), (1125, 1084, 740), (201, 1122, 268, 1128), (1129, 269, 1123, 202), (1136, 1150, 1126, 1144), (1079, 1125, 1147), (1128, 266, 1148), (195, 218, 1011), (1130, 199, 732), (1122, 739, 1124), (230, 205, 1037), (1041, 230, 1037), (267, 1153, 1129), (266, 1152, 1031), (1153, 267, 1032), (1131, 200, 1145), (226, 1142, 1076), (1124, 739, 1083), (1115, 750, 1156), (1089, 732, 199, 272), (795, 783, 779), (825, 805, 803), (980, 976, 786), (150, 14, 154), (1123, 746, 1147, 1125), (1163, 1159, 1158, 1162), (1074, 1087, 1076, 1063), (270, 203, 722), (274, 226, 270), (1077, 227, 1088), (246, 1161, 753), (121, 141, 49), (836, 860, 864, 840), (145, 133, 117), (279, 727, 757, 755), (97, 3, 93, 113), (0, 4, 56, 96), (42, 10, 6), (22, 14, 172), (750, 149, 153, 244), (241, 150, 154, 736), (37, 41, 57), (4, 40, 56), (794, 782, 778), (930, 934, 816, 812), (1010, 194, 1107), (148, 150, 241, 749), (146, 134, 118), (46, 134, 138), (135, 47, 139), (140, 48, 144), (49, 141, 145), (50, 142, 146), (143, 51, 147), (98, 62, 58), (130, 54, 46, 122), (74, 82, 78), (71, 79, 75), (759, 1157, 1160), (59, 39, 91), (89, 37, 57), (71, 87, 79), (80, 84, 68), (69, 85, 81), (70, 86, 82), (83, 87, 71), (92, 24, 28), (68, 84, 76)])
me_gris.polygons.foreach_set('use_smooth', [True] * 1559)
me_gris.polygons.foreach_set('material_index', [1, 1, 1, 1, 1, 1, 1, 1, 1, 1, 1, 1, 1, 1, 1, 1, 1, 1, 1, 1, 1, 1, 1, 1, 1, 1, 1, 1, 1, 1, 1, 1, 1, 1, 1, 1, 1, 1, 1, 1, 1, 1, 1, 1, 1, 1, 1, 1, 1, 1, 1, 1, 1, 1, 1, 1, 1, 1, 1, 1, 1, 1, 1, 1, 1, 1, 1, 1, 1, 1, 1, 1, 1, 1, 1, 1, 1, 1, 1, 1, 1, 1, 1, 1, 1, 1, 1, 1, 1, 1, 1, 1, 1, 1, 1, 1, 1, 1, 1, 1, 1, 1, 1, 1, 1, 1, 1, 1, 1, 1, 1, 1, 1, 1, 1, 1, 1, 1, 1, 1, 1, 1, 1, 1, 1, 1, 1, 1, 1, 1, 1, 1, 1, 1, 1, 1, 1, 1, 1, 1, 1, 1, 1, 1, 1, 1, 1, 1, 1, 1, 1, 1, 1, 1, 1, 1, 1, 1, 1, 1, 1, 1, 1, 1, 1, 1, 1, 1, 1, 1, 1, 1, 1, 1, 1, 1, 1, 1, 1, 1, 1, 1, 1, 1, 1, 1, 1, 1, 1, 1, 1, 1, 1, 1, 1, 1, 1, 1, 1, 1, 1, 1, 1, 1, 1, 1, 1, 1, 1, 1, 1, 1, 1, 1, 1, 1, 1, 1, 1, 1, 1, 1, 1, 1, 1, 1, 1, 1, 1, 1, 1, 1, 1, 1, 1, 1, 1, 1, 1, 1, 1, 1, 1, 1, 1, 1, 1, 1, 1, 1, 1, 1, 1, 1, 1, 1, 1, 1, 1, 1, 1, 1, 1, 1, 1, 1, 1, 1, 1, 1, 1, 1, 1, 1, 1, 1, 1, 1, 1, 1, 1, 1, 1, 1, 1, 1, 1, 1, 1, 1, 1, 1, 1, 1, 1, 1, 1, 1, 1, 1, 1, 1, 1, 1, 1, 1, 1, 1, 1, 1, 1, 1, 1, 1, 1, 1, 1, 1, 1, 1, 1, 1, 1, 1, 1, 1, 1, 1, 1, 1, 1, 1, 1, 1, 1, 1, 1, 1, 1, 1, 1, 1, 1, 1, 1, 1, 1, 1, 1, 1, 1, 1, 1, 1, 1, 1, 1, 1, 1, 1, 1, 1, 1, 1, 1, 1, 1, 1, 1, 1, 1, 1, 1, 1, 1, 1, 1, 1, 1, 1, 1, 1, 1, 1, 1, 1, 1, 1, 1, 1, 1, 1, 1, 1, 1, 1, 1, 1, 1, 1, 1, 1, 1, 1, 1, 1, 1, 1, 1, 1, 1, 1, 1, 1, 1, 1, 1, 1, 1, 1, 1, 1, 1, 1, 1, 1, 1, 1, 1, 1, 1, 1, 1, 1, 1, 1, 1, 1, 1, 1, 1, 1, 1, 1, 1, 1, 1, 1, 1, 1, 1, 1, 1, 1, 1, 1, 1, 1, 1, 1, 1, 1, 1, 1, 1, 1, 1, 1, 1, 1, 1, 1, 1, 1, 1, 1, 1, 1, 1, 1, 1, 1, 1, 1, 1, 1, 1, 1, 1, 1, 1, 1, 1, 1, 1, 1, 1, 1, 1, 1, 1, 1, 1, 1, 1, 1, 1, 1, 1, 1, 1, 1, 1, 1, 1, 1, 1, 1, 1, 1, 1, 1, 1, 1, 1, 1, 1, 1, 1, 1, 1, 1, 1, 1, 1, 1, 1, 1, 1, 1, 1, 1, 1, 1, 1, 1, 1, 1, 1, 1, 1, 1, 1, 1, 1, 1, 1, 1, 1, 1, 1, 1, 1, 1, 1, 1, 1, 1, 1, 1, 1, 1, 1, 1, 1, 1, 1, 1, 1, 1, 1, 1, 1, 1, 1, 1, 1, 1, 1, 1, 1, 1, 1, 1, 1, 1, 1, 1, 1, 1, 1, 1, 1, 1, 1, 1, 1, 1, 1, 1, 1, 1, 1, 1, 1, 1, 1, 1, 1, 1, 1, 1, 1, 1, 1, 1, 1, 1, 1, 1, 1, 1, 1, 1, 1, 1, 1, 1, 1, 1, 1, 1, 1, 1, 1, 1, 1, 1, 1, 1, 1, 1, 1, 1, 1, 1, 1, 1, 1, 1, 1, 1, 1, 1, 1, 1, 1, 1, 1, 1, 1, 1, 1, 1, 1, 1, 1, 1, 1, 1, 1, 1, 1, 1, 1, 1, 1, 1, 1, 1, 1, 1, 1, 1, 1, 1, 1, 1, 1, 1, 1, 1, 1, 1, 1, 0, 1, 1, 1, 1, 1, 1, 1, 1, 1, 1, 1, 1, 1, 1, 1, 1, 1, 1, 1, 1, 1, 1, 1, 1, 1, 1, 1, 1, 1, 1, 1, 1, 1, 1, 1, 1, 1, 1, 1, 1, 1, 1, 1, 1, 1, 1, 1, 1, 1, 1, 1, 1, 1, 1, 1, 1, 1, 1, 1, 1, 1, 1, 1, 1, 1, 1, 1, 1, 1, 1, 1, 1, 1, 1, 1, 1, 1, 1, 1, 1, 1, 1, 1, 1, 1, 1, 1, 1, 1, 1, 1, 1, 1, 1, 1, 1, 1, 1, 1, 1, 1, 1, 1, 1, 1, 1, 1, 1, 1, 1, 1, 1, 1, 1, 1, 1, 1, 1, 1, 1, 1, 1, 1, 1, 1, 1, 1, 1, 1, 1, 1, 1, 1, 1, 1, 1, 1, 1, 1, 1, 1, 1, 1, 1, 1, 1, 1, 1, 1, 1, 1, 1, 1, 1, 1, 1, 1, 1, 1, 1, 1, 1, 1, 1, 1, 1, 1, 1, 1, 1, 1, 1, 1, 1, 1, 1, 1, 1, 1, 1, 1, 1, 1, 1, 1, 1, 1, 1, 1, 1, 1, 1, 1, 1, 1, 1, 1, 1, 1, 1, 1, 1, 1, 1, 1, 1, 1, 1, 1, 1, 1, 1, 1, 1, 1, 1, 1, 1, 1, 1, 1, 1, 1, 1, 1, 1, 1, 1, 1, 1, 1, 1, 1, 1, 1, 1, 1, 1, 1, 1, 1, 1, 1, 1, 1, 1, 1, 1, 1, 1, 1, 1, 1, 1, 1, 1, 1, 1, 1, 1, 1, 1, 1, 1, 1, 1, 1, 1, 1, 1, 1, 1, 1, 1, 1, 1, 1, 1, 1, 1, 1, 1, 1, 1, 1, 1, 1, 1, 1, 1, 1, 1, 1, 1, 1, 1, 1, 1, 1, 1, 1, 1, 1, 1, 1, 1, 1, 1, 1, 1, 1, 1, 1, 1, 1, 1, 1, 1, 1, 1, 1, 1, 1, 1, 1, 1, 1, 1, 1, 1, 1, 1, 1, 1, 1, 1, 1, 1, 1, 1, 1, 1, 1, 1, 1, 1, 1, 1, 1, 1, 1, 1, 1, 1, 1, 1, 1, 1, 1, 1, 1, 1, 1, 1, 1, 1, 1, 1, 1, 1, 1, 1, 1, 1, 1, 1, 1, 1, 1, 1, 1, 1, 1, 1, 1, 1, 1, 1, 1, 1, 1, 1, 1, 1, 1, 1, 1, 1, 1, 1, 1, 1, 1, 1, 1, 1, 1, 1, 1, 1, 1, 1, 1, 1, 1, 1, 1, 1, 1, 1, 1, 1, 1, 1, 1, 1, 1, 1, 1, 1, 1, 1, 1, 1, 1, 1, 1, 1, 1, 1, 1, 1, 1, 1, 1, 1, 1, 1, 1, 1, 1, 1, 1, 1, 1, 1, 1, 1, 1, 1, 1, 1, 1, 1, 1, 1, 1, 1, 1, 1, 1, 1, 1, 1, 1, 1, 1, 1, 1, 1, 1, 1, 1, 1, 1, 1, 1, 1, 1, 1, 1, 1, 1, 1, 1, 1, 1, 1, 1, 1, 1, 1, 1, 1, 1, 1, 1, 1, 1, 1, 1, 1, 1, 1, 1, 1, 1, 1, 1, 1, 1, 1, 1, 1, 1, 1, 1, 1, 1, 1, 1, 1, 1, 1, 1, 1, 1, 1, 1, 1, 1, 1, 1, 1, 1, 1, 1, 1, 1, 1, 1, 1, 1, 1, 1, 1, 1, 1, 1, 1, 1, 1, 1, 1, 1, 1, 1, 1, 1, 1, 1, 1, 1, 1, 1, 1, 1, 1, 1, 1, 1, 1, 1, 1, 1, 1, 1, 1, 1, 1, 1, 1, 1, 1, 1, 1, 1, 1, 1, 1, 1, 1, 1, 1, 1, 1, 1, 1, 1, 1, 1, 1, 1, 1, 1, 1, 1, 1, 1, 1, 1, 1, 1, 1, 1, 1, 1, 1, 1, 1, 1, 1, 1, 1, 1, 1, 1, 1, 1, 1, 1, 1, 1, 1, 1, 1, 1, 1, 1, 1, 1, 1, 1, 1, 1, 1, 1, 1, 1, 1, 1, 1, 1, 1, 1, 1, 1, 1, 1, 1, 1, 1, 1, 1, 1, 1, 1, 1, 1, 1, 1, 1, 1, 1, 1, 1, 1, 1, 1, 1, 1, 1, 1, 1, 1, 1, 1, 1, 1, 1, 1, 1, 1, 1, 1, 1, 1, 1, 1, 1, 1, 1, 1, 1, 1, 1, 1, 1, 1, 1, 1, 1, 1, 1, 1, 1, 1, 1, 1, 1, 1, 1, 1, 1, 1, 1, 1, 1, 1, 1, 1, 1, 1, 1, 1, 1, 1, 1, 1, 1, 1, 1, 1, 1, 1, 1, 1, 1, 1, 1, 1, 1, 1, 1, 1, 1, 1, 1, 1, 1, 1, 1, 1, 1, 1, 1, 1, 1, 1, 1, 1, 1, 1, 1, 1, 1, 1, 1, 1, 1, 1, 1, 1, 1, 1, 1, 1, 1, 1, 1, 1, 1, 1, 1, 1, 1, 1, 1, 1, 1, 1, 1, 1, 1, 1, 1, 1, 1, 1, 1, 1, 1, 1, 1, 1, 1, 1, 1, 1, 1, 1, 1, 1, 1, 1, 1, 1, 1, 1, 1, 1, 1, 1, 1, 1, 1, 1, 1, 1, 1, 1, 1, 1])
me_gris.materials.append(mat_boarskin)
me_gris.materials.append(mat_boar_fur)
me_gris.use_remesh_preserve_volume = False
me_gris.use_remesh_preserve_attributes = False
me_gris.use_mirror_vertex_groups = False
me_gris.update()

# ---- objects
ob_cube_001 = bpy.data.objects.new('Cube.001', me_cube_001)
ob_cube = bpy.data.objects.new('Cube', me_cube)
ob_gris = bpy.data.objects.new('GRIS', me_gris)

# ---- transforms, parenting, visibility, modifiers, constraints
ob_cube_001.location = (-0.2182, -2.006, 1.222)
ob_cube_001.lineart.crease_threshold = 0.0
ob_cube.location = (-0.3327, -1.467, 1.389)
ob_cube.lineart.crease_threshold = 0.0
ob_gris.location = (0.4799, 0.7084, 0.1873)
ob_gris.lock_rotations_4d = False
ob_gris.empty_display_type = 'ARROWS'
ob_gris.lineart.crease_threshold = 0.0

# ---- collection membership
col_collection_1.objects.link(ob_cube_001)
col_collection_1.objects.link(ob_cube)
col_collection_2.objects.link(ob_gris)

# ---- scene / render settings (as saved in the file)
scene.frame_start = 1; scene.frame_end = 250; scene.frame_set(1)
scene.render.engine = 'BLENDER_EEVEE_NEXT'
scene.render.image_settings.color_mode = 'RGB'
scene.render.image_settings.quality = 100
scene.render.image_settings.compression = 100
scene.render.image_settings.exr_codec = 'RLE'
scene.render.resolution_x = 800
scene.render.resolution_y = 600
scene.render.pixel_aspect_x = 100.0
scene.render.pixel_aspect_y = 100.0
scene.render.fps = 25
scene.render.dither_intensity = 0.0
scene.render.use_compositing = False
scene.render.use_sequencer = False
scene.render.bake_margin = 2
scene.render.bake_bias = 0.0
scene.render.use_stamp_time = False
scene.render.use_stamp_date = False
scene.render.use_stamp_frame = False
scene.render.use_stamp_camera = False
scene.render.use_stamp_scene = False
scene.render.use_stamp_filename = False
scene.render.use_stamp_render_time = False
scene.render.stamp_font_size = 0
scene.cycles.use_denoising = False
scene.cycles.samples = 10
scene.cycles.sampling_pattern = 'TABULATED_SOBOL'
scene.cycles.light_sampling_threshold = 0.0
scene.cycles.use_adaptive_sampling = False
scene.cycles.use_light_tree = False
scene.cycles.blur_glossy = 0.0
scene.cycles.volume_bounces = 1
scene.cycles.pixel_filter_type = 'GAUSSIAN'
scene.cycles.sample_clamp_indirect = 0.0
scene.view_settings.view_transform = 'Raw'
bpy.context.view_layer.update()

# ---- added for rendering (the .blend has no active camera): camera
cam_auto = bpy.data.cameras.new('AutoCamera')
cam_auto.lens = 50.0
cam_auto.sensor_width = 36.0
cam_auto.clip_end = 1000.0
ob_auto_camera = bpy.data.objects.new('AutoCamera', cam_auto)
scene.collection.objects.link(ob_auto_camera)
ob_auto_camera.location = (4.76193, -5.80557, 4.73326)
ob_auto_camera.rotation_euler = (1.09748, -7.21219e-08, 0.694738)
scene.camera = ob_auto_camera
bpy.context.view_layer.update()
